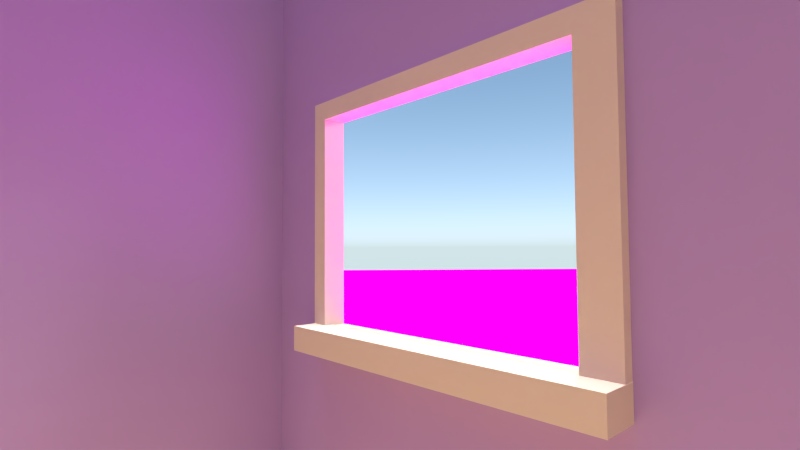 # Source: rw-schlafzimmer-shot001.blend  (saved by Blender 2.72.0; exported with 4.5.12 LTS)
import bpy
from mathutils import Matrix  # noqa: F401  (used for matrix-valued properties, if any)

bpy.ops.wm.read_factory_settings(use_empty=True)
scene = bpy.context.scene
scene.name = 'Scene'

# ---- collections
col_collection_1 = bpy.data.collections.new('Collection 1'); scene.collection.children.link(col_collection_1)
col_commode = bpy.data.collections.new('commode')  # instanced only; not linked into the scene
col_underpants = bpy.data.collections.new('underpants')  # instanced only; not linked into the scene
col_bra = bpy.data.collections.new('bra')  # instanced only; not linked into the scene
col_tree = bpy.data.collections.new('Tree')  # instanced only; not linked into the scene
col_closet = bpy.data.collections.new('Closet')  # instanced only; not linked into the scene
col_all_in_one = bpy.data.collections.new('All-In-One')  # instanced only; not linked into the scene

# ---- images (referenced by path relative to the original .blend; pixels are not part of the script)
import os
ASSET_DIR = os.environ.get("B2B_ASSET_DIR", "")  # directory of the original .blend (textures are referenced by path, not embedded)
HERE = os.path.dirname(os.path.abspath(__file__))  # packed textures are extracted next to this script under _unpacked/

def load_image(name, relpath, width, height, colorspace="sRGB"):
    """Load a texture the original file referenced (path relative to the .blend, or extracted next to this script)."""
    p = next((c for c in (os.path.join(HERE, relpath), os.path.join(ASSET_DIR, relpath)) if relpath and os.path.exists(c)), "")
    if p:
        img = bpy.data.images.load(p, check_existing=True)
        img.name = name
    else:  # same state as the original file: an image datablock whose file is absent (Cycles renders it pink)
        img = bpy.data.images.new(name, width, height)
        img.source = "FILE"
        img.filepath = "//" + (relpath or name)
    img.colorspace_settings.name = colorspace
    return img
img_article_1223968_0701a22a000005dc_799_468x721_dailymail_co_uk__j = load_image('article-1223968-0701A22A000005DC-799_468x721(dailymail.co.uk).j', 'article-1223968-0701A22A000005DC-799_468x721(dailymail.co.uk).jpg', 1024, 1024, 'sRGB')
img_grass_texture1730_jpg = load_image('grass_texture1730.jpg', 'grass_texture1730.jpg', 1024, 1024, 'sRGB')

# ---- materials (node trees are filled in below, after node groups)
mat_material_006 = bpy.data.materials.new('Material.006')
mat_material_006.alpha_threshold = 0.0
mat_material_006.roughness = 0.5
mat_material_008 = bpy.data.materials.new('Material.008')
mat_material_008.alpha_threshold = 0.0
mat_material_008.roughness = 0.5
mat_material_007 = bpy.data.materials.new('Material.007')
mat_material_007.alpha_threshold = 0.0
mat_material_007.roughness = 0.5
mat_material_004 = bpy.data.materials.new('Material.004')
mat_material_004.alpha_threshold = 0.0
mat_material_004.roughness = 0.5
mat_material_001 = bpy.data.materials.new('Material.001')
mat_material_001.alpha_threshold = 0.0
mat_material_001.roughness = 0.5
mat_material = bpy.data.materials.new('Material')
mat_material.alpha_threshold = 0.0
mat_material.roughness = 0.5
mat_material.line_color = (0.0, 0.0, 0.0, 1.0)
mat_material_002 = bpy.data.materials.new('Material.002')
mat_material_002.alpha_threshold = 0.0
mat_material_002.roughness = 0.5
mat_material_003 = bpy.data.materials.new('Material.003')
mat_material_003.alpha_threshold = 0.0
mat_material_003.roughness = 0.5

# ---- material node trees
mat_material_006.use_nodes = True; mat_material_006.node_tree.nodes.clear()
_N = mat_material_006.node_tree.nodes; _L = mat_material_006.node_tree.links
n0 = _N.new('ShaderNodeOutputMaterial'); n0.name = 'Material Output'; n0.location = (300, 300)
n1 = _N.new('ShaderNodeBsdfDiffuse'); n1.name = 'Diffuse BSDF'; n1.location = (10, 300)
n2 = _N.new('ShaderNodeTexImage'); n2.name = 'Image Texture'; n2.location = (-180, 300)
n2.width = 140
n2.image = img_article_1223968_0701a22a000005dc_799_468x721_dailymail_co_uk__j
_L.new(n1.outputs[0], n0.inputs[0])
_L.new(n2.outputs[0], n1.inputs[0])
n0.is_active_output = True
mat_material_008.use_nodes = True; mat_material_008.node_tree.nodes.clear()
_N = mat_material_008.node_tree.nodes; _L = mat_material_008.node_tree.links
n0 = _N.new('ShaderNodeOutputMaterial'); n0.name = 'Material Output'; n0.location = (300, 300)
n1 = _N.new('ShaderNodeBsdfDiffuse'); n1.name = 'Diffuse BSDF'; n1.location = (10, 300)
n2 = _N.new('ShaderNodeTexImage'); n2.name = 'Image Texture'; n2.location = (-180, 300)
n2.width = 140
n2.image = img_grass_texture1730_jpg
_L.new(n1.outputs[0], n0.inputs[0])
_L.new(n2.outputs[0], n1.inputs[0])
n0.is_active_output = True
mat_material_007.use_nodes = True; mat_material_007.node_tree.nodes.clear()
_N = mat_material_007.node_tree.nodes; _L = mat_material_007.node_tree.links
n0 = _N.new('ShaderNodeOutputMaterial'); n0.name = 'Material Output'; n0.location = (300, 300)
n1 = _N.new('ShaderNodeBsdfDiffuse'); n1.name = 'Diffuse BSDF'; n1.location = (10, 300)
n1.inputs[0].default_value = (0.7379, 0.5906, 0.4793, 1.0)
_L.new(n1.outputs[0], n0.inputs[0])
n0.is_active_output = True
mat_material_004.use_nodes = True; mat_material_004.node_tree.nodes.clear()
_N = mat_material_004.node_tree.nodes; _L = mat_material_004.node_tree.links
n0 = _N.new('ShaderNodeOutputMaterial'); n0.name = 'Material Output'; n0.location = (300, 300)
n1 = _N.new('ShaderNodeBsdfDiffuse'); n1.name = 'Diffuse BSDF'; n1.location = (10, 300)
n1.inputs[0].default_value = (0.7682, 0.6105, 0.4969, 1.0)
_L.new(n1.outputs[0], n0.inputs[0])
n0.is_active_output = True
mat_material_001.use_nodes = True; mat_material_001.node_tree.nodes.clear()
_N = mat_material_001.node_tree.nodes; _L = mat_material_001.node_tree.links
n0 = _N.new('ShaderNodeOutputMaterial'); n0.name = 'Material Output'; n0.location = (300, 300)
n1 = _N.new('ShaderNodeEmission'); n1.name = 'Emission'; n1.location = (10, 300)
n1.inputs[0].default_value = (0.8, 0.8, 0.8, 1.0)
n1.inputs[1].default_value = 30.0
_L.new(n1.outputs[0], n0.inputs[0])
n0.is_active_output = True
mat_material_002.use_nodes = True; mat_material_002.node_tree.nodes.clear()
_N = mat_material_002.node_tree.nodes; _L = mat_material_002.node_tree.links
n0 = _N.new('ShaderNodeOutputMaterial'); n0.name = 'Material Output'; n0.location = (300, 300)
n1 = _N.new('ShaderNodeBsdfDiffuse'); n1.name = 'Diffuse BSDF'; n1.location = (10, 300)
n1.inputs[0].default_value = (0.4851, 0.3005, 0.5972, 1.0)
_L.new(n1.outputs[0], n0.inputs[0])
n0.is_active_output = True
mat_material_003.use_nodes = True; mat_material_003.node_tree.nodes.clear()
_N = mat_material_003.node_tree.nodes; _L = mat_material_003.node_tree.links
n0 = _N.new('ShaderNodeOutputMaterial'); n0.name = 'Material Output'; n0.location = (300, 300)
n1 = _N.new('ShaderNodeBsdfDiffuse'); n1.name = 'Diffuse BSDF'; n1.location = (10, 300)
n1.inputs[0].default_value = (0.6584, 0.5333, 0.2582, 1.0)
_L.new(n1.outputs[0], n0.inputs[0])
n0.is_active_output = True

# ---- world
world_world = bpy.data.worlds.new('World'); scene.world = world_world
world_world.use_nodes = True; world_world.node_tree.nodes.clear()
_N = world_world.node_tree.nodes; _L = world_world.node_tree.links
n0 = _N.new('ShaderNodeOutputWorld'); n0.name = 'World Output'; n0.location = (300, 300)
n1 = _N.new('ShaderNodeBackground'); n1.name = 'Background'; n1.location = (10, 300)
n1.inputs[1].default_value = 2.3
n2 = _N.new('ShaderNodeTexSky'); n2.name = 'Sky Texture'; n2.location = (-190, 300)
n2.sky_type = 'HOSEK_WILKIE'
n2.ground_albedo = 1.0
n2.sun_elevation = 1.571
_L.new(n1.outputs[0], n0.inputs[0])
_L.new(n2.outputs[0], n1.inputs[0])
n0.is_active_output = True
world_world.color = (0.05088, 0.05088, 0.05088)
world_world.use_sun_shadow = False
world_world.sun_shadow_jitter_overblur = 0.0
world_world.cycles.sampling_method = 'MANUAL'
world_world.cycles.sample_map_resolution = 256

# ---- cameras
cam_camera = bpy.data.cameras.new('Camera')
cam_camera.clip_end = 100.0
cam_camera.lens = 19.75
cam_camera.sensor_width = 32.0
cam_camera.sensor_height = 18.0
cam_camera.ortho_scale = 7.314
cam_camera.dof.focus_distance = 0.0

# ---- lights
light_sun_007 = bpy.data.lights.new('Sun.007', 'SUN')
light_sun_007.transmission_factor = 0.0
light_sun_007.angle = 0.1993
light_sun_007.energy = 1.0
light_sun_007.shadow_buffer_clip_start = 0.5
light_sun_007.shadow_soft_size = 0.1
light_sun_007.shadow_cascade_max_distance = 1000.0
light_sun_007.cycles.use_multiple_importance_sampling = False
light_sun_006 = bpy.data.lights.new('Sun.006', 'SUN')
light_sun_006.transmission_factor = 0.0
light_sun_006.angle = 0.1993
light_sun_006.energy = 1.0
light_sun_006.shadow_buffer_clip_start = 0.5
light_sun_006.shadow_soft_size = 0.1
light_sun_006.shadow_cascade_max_distance = 1000.0
light_sun_006.cycles.use_multiple_importance_sampling = False
light_sun_005 = bpy.data.lights.new('Sun.005', 'SUN')
light_sun_005.transmission_factor = 0.0
light_sun_005.angle = 0.1993
light_sun_005.energy = 1.0
light_sun_005.shadow_buffer_clip_start = 0.5
light_sun_005.shadow_soft_size = 0.1
light_sun_005.shadow_cascade_max_distance = 1000.0
light_sun_005.cycles.use_multiple_importance_sampling = False
light_sun_003 = bpy.data.lights.new('Sun.003', 'SUN')
light_sun_003.transmission_factor = 0.0
light_sun_003.angle = 0.1993
light_sun_003.energy = 1.0
light_sun_003.shadow_buffer_clip_start = 0.5
light_sun_003.shadow_soft_size = 0.1
light_sun_003.shadow_cascade_max_distance = 1000.0
light_sun_003.cycles.use_multiple_importance_sampling = False
light_sun_002 = bpy.data.lights.new('Sun.002', 'SUN')
light_sun_002.transmission_factor = 0.0
light_sun_002.angle = 0.1993
light_sun_002.energy = 1.0
light_sun_002.shadow_buffer_clip_start = 0.5
light_sun_002.shadow_soft_size = 0.1
light_sun_002.shadow_cascade_max_distance = 1000.0
light_sun_002.cycles.use_multiple_importance_sampling = False
light_sun_000 = bpy.data.lights.new('Sun.000', 'SUN')
light_sun_000.transmission_factor = 0.0
light_sun_000.angle = 0.1993
light_sun_000.energy = 1.0
light_sun_000.shadow_buffer_clip_start = 0.5
light_sun_000.shadow_soft_size = 0.1
light_sun_000.shadow_cascade_max_distance = 1000.0
light_sun_000.cycles.use_multiple_importance_sampling = False
light_point = bpy.data.lights.new('Point', 'POINT')
light_point.transmission_factor = 0.0
light_point.energy = 100.0
light_point.shadow_buffer_clip_start = 0.5
light_point.shadow_soft_size = 0.1
light_point.shadow_maximum_resolution = 0.006
light_point.use_absolute_resolution = True
light_point.cycles.use_multiple_importance_sampling = False
light_sun_001 = bpy.data.lights.new('Sun.001', 'SUN')
light_sun_001.transmission_factor = 0.0
light_sun_001.angle = 0.1993
light_sun_001.energy = 1.0
light_sun_001.shadow_buffer_clip_start = 0.5
light_sun_001.shadow_soft_size = 0.1
light_sun_001.shadow_cascade_max_distance = 1000.0
light_sun_001.cycles.use_multiple_importance_sampling = False

# ---- meshes
me_plane_001 = bpy.data.meshes.new('Plane.001')
me_plane_001.from_pydata([(-1.0, -0.3117, -0.8724), (1.0, -0.3117, -0.8724), (-1.0, 3.543, -0.8724), (1.0, 3.543, -0.8724)], [], [(0, 1, 3, 2)])
_uv = me_plane_001.uv_layers.new(name='UVMap')
_uv.uv.foreach_set('vector', [8.062e-05, 0.04223, 0.9999, 0.04223, 0.9999, 0.9975, 8.056e-05, 0.9975])
me_plane_001.materials.append(mat_material_006)
me_plane_001.use_remesh_preserve_volume = False
me_plane_001.use_remesh_preserve_attributes = False
me_plane_001.use_mirror_vertex_groups = False
me_plane_001.update()
me_plane_002 = bpy.data.meshes.new('Plane.002')
me_plane_002.from_pydata([(-1.0, -1.0, 0.0), (1.0, -1.0, 0.0), (-1.0, 1.0, 0.0), (1.0, 1.0, 0.0)], [], [(0, 1, 3, 2)])
_uv = me_plane_002.uv_layers.new(name='UVMap')
_uv.uv.foreach_set('vector', [-12.41, -18.62, 13.08, -18.62, 13.08, 19.62, -12.41, 19.62])
me_plane_002.materials.append(mat_material_008)
me_plane_002.use_remesh_preserve_volume = False
me_plane_002.use_remesh_preserve_attributes = False
me_plane_002.use_mirror_vertex_groups = False
me_plane_002.update()
me_cube_003 = bpy.data.meshes.new('Cube.003')
me_cube_003.from_pydata([(-1.0, -1.114, -1.0), (-1.0, -1.114, 1.0), (-1.0, 1.0, -1.0), (-1.0, 1.0, 1.0), (1.0, -1.114, -1.0), (1.0, -1.114, 1.0), (1.0, 1.0, -1.0), (1.0, 1.0, 1.0)], [], [(1, 3, 2, 0), (3, 7, 6, 2), (7, 5, 4, 6), (5, 1, 0, 4), (0, 2, 6, 4), (5, 7, 3, 1)])
me_cube_003.materials.append(mat_material_007)
me_cube_003.use_remesh_preserve_volume = False
me_cube_003.use_remesh_preserve_attributes = False
me_cube_003.use_mirror_vertex_groups = False
me_cube_003.update()
me_cube_001 = bpy.data.meshes.new('Cube.001')
me_cube_001.from_pydata([(-1.0, -1.0, -0.8826), (-1.0, -1.0, 1.0), (-1.0, 1.0, -0.8826), (-1.0, 1.0, 1.0), (1.0, -1.0, -0.8779), (1.0, -1.0, 1.0), (1.0, 1.0, -0.8779), (1.0, 1.0, 1.0), (-1.0, -1.0, 1.162), (-1.0, 1.0, 1.162), (1.0, 1.0, 1.162), (1.0, -1.0, 1.162), (-1.0, 20.66, 1.0), (1.0, 20.66, 1.0), (-1.0, 20.66, 1.162), (1.0, 20.66, 1.162), (-1.0, 21.98, 1.0), (1.0, 21.98, 1.0), (-1.0, 21.98, 1.162), (1.0, 21.98, 1.162), (-1.0, 20.66, -0.8793), (1.0, 20.66, -0.8806), (-1.0, 21.98, -0.8793), (1.0, 21.98, -0.8806), (-1.0, 1.0, -1.089), (-1.0, -1.0, -1.089), (1.0, 1.0, -1.089), (1.0, -1.0, -1.089), (-1.0, 20.66, -1.09), (1.0, 20.66, -1.091), (-1.0, 21.98, -1.09), (1.0, 21.98, -1.091), (1.0, 20.68, -0.8779), (-1.0, 20.68, -0.8826), (1.0, 20.68, -1.089), (-1.0, 20.68, -1.089)], [], [(1, 3, 2, 0), (3, 7, 6, 2), (7, 5, 4, 6), (5, 1, 0, 4), (0, 2, 24, 25), (3, 1, 8, 9), (11, 10, 9, 8), (1, 5, 11, 8), (10, 7, 13, 15), (5, 7, 10, 11), (15, 13, 17, 19), (3, 9, 14, 12), (7, 3, 12, 13), (9, 10, 15, 14), (17, 16, 18, 19), (14, 15, 19, 18), (12, 14, 18, 16), (17, 13, 21, 23), (21, 20, 28, 29), (16, 17, 23, 22), (12, 16, 22, 20), (13, 12, 20, 21), (25, 24, 26, 27), (29, 28, 30, 31), (20, 22, 30, 28), (26, 24, 35, 34), (22, 23, 31, 30), (4, 0, 25, 27), (33, 32, 34, 35), (24, 2, 33, 35), (2, 6, 32, 33)])
me_cube_001.materials.append(mat_material_004)
me_cube_001.use_remesh_preserve_volume = False
me_cube_001.use_remesh_preserve_attributes = False
me_cube_001.use_mirror_vertex_groups = False
me_cube_001.update()
me_plane = bpy.data.meshes.new('Plane')
me_plane.from_pydata([(-1.0, -1.0, 0.0), (1.0, -1.0, 0.0), (-1.0, 1.0, 0.0), (1.0, 1.0, 0.0)], [], [(0, 1, 3, 2)])
me_plane.materials.append(mat_material_001)
me_plane.use_remesh_preserve_volume = False
me_plane.use_remesh_preserve_attributes = False
me_plane.use_mirror_vertex_groups = False
me_plane.update()
me_cube = bpy.data.meshes.new('Cube')
me_cube.from_pydata([(1.0, 1.0, -1.0), (1.0, -1.0, -1.0), (-1.0, -1.0, -1.0), (-1.0, 1.0, -1.0), (1.0, 1.0, 2.024), (1.0, -1.0, 2.024), (-1.0, -1.0, 2.024), (-1.0, 1.0, 2.024), (1.0, 0.8199, -1.0), (1.0, 0.8199, -0.4201), (1.0, 0.8199, 0.1553), (1.0, 0.3238, 0.1592), (1.0, 0.3238, -0.4201)], [], [(0, 8, 1, 2, 3), (0, 4, 11, 10, 9, 8), (1, 5, 6, 2), (2, 6, 7, 3), (4, 0, 3, 7), (4, 5, 1, 8, 9, 12, 11)])
me_cube.polygons.foreach_set('material_index', [2, 1, 1, 1, 1, 1])
me_cube.materials.append(mat_material)
me_cube.materials.append(mat_material_002)
me_cube.materials.append(mat_material_003)
me_cube.use_remesh_preserve_volume = False
me_cube.use_remesh_preserve_attributes = False
me_cube.use_mirror_vertex_groups = False
me_cube.update()

# ---- objects
ob_commode = bpy.data.objects.new('commode', None)
ob_underpants = bpy.data.objects.new('underpants', None)
ob_bra = bpy.data.objects.new('bra', None)
ob_sun_007 = bpy.data.objects.new('Sun.007', light_sun_007)
ob_tree_199 = bpy.data.objects.new('Tree.199', None)
ob_tree_198 = bpy.data.objects.new('Tree.198', None)
ob_tree_197 = bpy.data.objects.new('Tree.197', None)
ob_tree_196 = bpy.data.objects.new('Tree.196', None)
ob_tree_195 = bpy.data.objects.new('Tree.195', None)
ob_tree_194 = bpy.data.objects.new('Tree.194', None)
ob_tree_192 = bpy.data.objects.new('Tree.192', None)
ob_tree_191 = bpy.data.objects.new('Tree.191', None)
ob_tree_190 = bpy.data.objects.new('Tree.190', None)
ob_tree_189 = bpy.data.objects.new('Tree.189', None)
ob_tree_188 = bpy.data.objects.new('Tree.188', None)
ob_tree_187 = bpy.data.objects.new('Tree.187', None)
ob_tree_186 = bpy.data.objects.new('Tree.186', None)
ob_tree_185 = bpy.data.objects.new('Tree.185', None)
ob_tree_184 = bpy.data.objects.new('Tree.184', None)
ob_tree_183 = bpy.data.objects.new('Tree.183', None)
ob_tree_182 = bpy.data.objects.new('Tree.182', None)
ob_tree_181 = bpy.data.objects.new('Tree.181', None)
ob_tree_180 = bpy.data.objects.new('Tree.180', None)
ob_tree_179 = bpy.data.objects.new('Tree.179', None)
ob_tree_178 = bpy.data.objects.new('Tree.178', None)
ob_tree_177 = bpy.data.objects.new('Tree.177', None)
ob_tree_176 = bpy.data.objects.new('Tree.176', None)
ob_tree_175 = bpy.data.objects.new('Tree.175', None)
ob_tree_174 = bpy.data.objects.new('Tree.174', None)
ob_tree_173 = bpy.data.objects.new('Tree.173', None)
ob_tree_170 = bpy.data.objects.new('Tree.170', None)
ob_tree_169 = bpy.data.objects.new('Tree.169', None)
ob_tree_168 = bpy.data.objects.new('Tree.168', None)
ob_tree_167 = bpy.data.objects.new('Tree.167', None)
ob_tree_166 = bpy.data.objects.new('Tree.166', None)
ob_tree_165 = bpy.data.objects.new('Tree.165', None)
ob_tree_164 = bpy.data.objects.new('Tree.164', None)
ob_tree_163 = bpy.data.objects.new('Tree.163', None)
ob_tree_162 = bpy.data.objects.new('Tree.162', None)
ob_tree_161 = bpy.data.objects.new('Tree.161', None)
ob_tree_160 = bpy.data.objects.new('Tree.160', None)
ob_tree_159 = bpy.data.objects.new('Tree.159', None)
ob_tree_155 = bpy.data.objects.new('Tree.155', None)
ob_tree_154 = bpy.data.objects.new('Tree.154', None)
ob_tree_153 = bpy.data.objects.new('Tree.153', None)
ob_tree_152 = bpy.data.objects.new('Tree.152', None)
ob_tree_151 = bpy.data.objects.new('Tree.151', None)
ob_tree_150 = bpy.data.objects.new('Tree.150', None)
ob_sun_006 = bpy.data.objects.new('Sun.006', light_sun_006)
ob_sun_005 = bpy.data.objects.new('Sun.005', light_sun_005)
ob_tree_149 = bpy.data.objects.new('Tree.149', None)
ob_tree_148 = bpy.data.objects.new('Tree.148', None)
ob_tree_144 = bpy.data.objects.new('Tree.144', None)
ob_tree_143 = bpy.data.objects.new('Tree.143', None)
ob_tree_142 = bpy.data.objects.new('Tree.142', None)
ob_tree_141 = bpy.data.objects.new('Tree.141', None)
ob_tree_137 = bpy.data.objects.new('Tree.137', None)
ob_tree_136 = bpy.data.objects.new('Tree.136', None)
ob_tree_133 = bpy.data.objects.new('Tree.133', None)
ob_tree_129 = bpy.data.objects.new('Tree.129', None)
ob_tree_128 = bpy.data.objects.new('Tree.128', None)
ob_tree_127 = bpy.data.objects.new('Tree.127', None)
ob_tree_126 = bpy.data.objects.new('Tree.126', None)
ob_tree_124 = bpy.data.objects.new('Tree.124', None)
ob_tree_123 = bpy.data.objects.new('Tree.123', None)
ob_tree_122 = bpy.data.objects.new('Tree.122', None)
ob_tree_121 = bpy.data.objects.new('Tree.121', None)
ob_tree_120 = bpy.data.objects.new('Tree.120', None)
ob_tree_119 = bpy.data.objects.new('Tree.119', None)
ob_tree_118 = bpy.data.objects.new('Tree.118', None)
ob_tree_117 = bpy.data.objects.new('Tree.117', None)
ob_tree_116 = bpy.data.objects.new('Tree.116', None)
ob_tree_115 = bpy.data.objects.new('Tree.115', None)
ob_tree_114 = bpy.data.objects.new('Tree.114', None)
ob_tree_113 = bpy.data.objects.new('Tree.113', None)
ob_tree_112 = bpy.data.objects.new('Tree.112', None)
ob_tree_111 = bpy.data.objects.new('Tree.111', None)
ob_tree_110 = bpy.data.objects.new('Tree.110', None)
ob_tree_109 = bpy.data.objects.new('Tree.109', None)
ob_tree_108 = bpy.data.objects.new('Tree.108', None)
ob_tree_107 = bpy.data.objects.new('Tree.107', None)
ob_tree_106 = bpy.data.objects.new('Tree.106', None)
ob_tree_105 = bpy.data.objects.new('Tree.105', None)
ob_tree_104 = bpy.data.objects.new('Tree.104', None)
ob_tree_103 = bpy.data.objects.new('Tree.103', None)
ob_tree_102 = bpy.data.objects.new('Tree.102', None)
ob_tree_101 = bpy.data.objects.new('Tree.101', None)
ob_tree_100 = bpy.data.objects.new('Tree.100', None)
ob_sun_003 = bpy.data.objects.new('Sun.003', light_sun_003)
ob_tree_099 = bpy.data.objects.new('Tree.099', None)
ob_tree_098 = bpy.data.objects.new('Tree.098', None)
ob_tree_097 = bpy.data.objects.new('Tree.097', None)
ob_tree_096 = bpy.data.objects.new('Tree.096', None)
ob_tree_095 = bpy.data.objects.new('Tree.095', None)
ob_tree_094 = bpy.data.objects.new('Tree.094', None)
ob_tree_093 = bpy.data.objects.new('Tree.093', None)
ob_tree_092 = bpy.data.objects.new('Tree.092', None)
ob_tree_091 = bpy.data.objects.new('Tree.091', None)
ob_tree_090 = bpy.data.objects.new('Tree.090', None)
ob_tree_089 = bpy.data.objects.new('Tree.089', None)
ob_tree_088 = bpy.data.objects.new('Tree.088', None)
ob_tree_087 = bpy.data.objects.new('Tree.087', None)
ob_tree_086 = bpy.data.objects.new('Tree.086', None)
ob_tree_085 = bpy.data.objects.new('Tree.085', None)
ob_tree_084 = bpy.data.objects.new('Tree.084', None)
ob_tree_083 = bpy.data.objects.new('Tree.083', None)
ob_tree_082 = bpy.data.objects.new('Tree.082', None)
ob_tree_081 = bpy.data.objects.new('Tree.081', None)
ob_tree_080 = bpy.data.objects.new('Tree.080', None)
ob_tree_079 = bpy.data.objects.new('Tree.079', None)
ob_tree_078 = bpy.data.objects.new('Tree.078', None)
ob_tree_077 = bpy.data.objects.new('Tree.077', None)
ob_tree_076 = bpy.data.objects.new('Tree.076', None)
ob_tree_075 = bpy.data.objects.new('Tree.075', None)
ob_tree_074 = bpy.data.objects.new('Tree.074', None)
ob_tree_073 = bpy.data.objects.new('Tree.073', None)
ob_tree_072 = bpy.data.objects.new('Tree.072', None)
ob_tree_071 = bpy.data.objects.new('Tree.071', None)
ob_tree_070 = bpy.data.objects.new('Tree.070', None)
ob_tree_069 = bpy.data.objects.new('Tree.069', None)
ob_tree_068 = bpy.data.objects.new('Tree.068', None)
ob_tree_067 = bpy.data.objects.new('Tree.067', None)
ob_tree_066 = bpy.data.objects.new('Tree.066', None)
ob_tree_065 = bpy.data.objects.new('Tree.065', None)
ob_tree_064 = bpy.data.objects.new('Tree.064', None)
ob_tree_063 = bpy.data.objects.new('Tree.063', None)
ob_tree_062 = bpy.data.objects.new('Tree.062', None)
ob_tree_061 = bpy.data.objects.new('Tree.061', None)
ob_tree_060 = bpy.data.objects.new('Tree.060', None)
ob_tree_059 = bpy.data.objects.new('Tree.059', None)
ob_tree_058 = bpy.data.objects.new('Tree.058', None)
ob_tree_057 = bpy.data.objects.new('Tree.057', None)
ob_tree_056 = bpy.data.objects.new('Tree.056', None)
ob_tree_055 = bpy.data.objects.new('Tree.055', None)
ob_tree_054 = bpy.data.objects.new('Tree.054', None)
ob_tree_053 = bpy.data.objects.new('Tree.053', None)
ob_tree_052 = bpy.data.objects.new('Tree.052', None)
ob_tree_051 = bpy.data.objects.new('Tree.051', None)
ob_tree_050 = bpy.data.objects.new('Tree.050', None)
ob_sun_002 = bpy.data.objects.new('Sun.002', light_sun_002)
ob_sun_001 = bpy.data.objects.new('Sun.001', light_sun_000)
ob_tree_049 = bpy.data.objects.new('Tree.049', None)
ob_tree_048 = bpy.data.objects.new('Tree.048', None)
ob_tree_047 = bpy.data.objects.new('Tree.047', None)
ob_tree_046 = bpy.data.objects.new('Tree.046', None)
ob_tree_045 = bpy.data.objects.new('Tree.045', None)
ob_tree_044 = bpy.data.objects.new('Tree.044', None)
ob_tree_043 = bpy.data.objects.new('Tree.043', None)
ob_tree_042 = bpy.data.objects.new('Tree.042', None)
ob_tree_041 = bpy.data.objects.new('Tree.041', None)
ob_tree_040 = bpy.data.objects.new('Tree.040', None)
ob_tree_039 = bpy.data.objects.new('Tree.039', None)
ob_tree_038 = bpy.data.objects.new('Tree.038', None)
ob_tree_037 = bpy.data.objects.new('Tree.037', None)
ob_tree_036 = bpy.data.objects.new('Tree.036', None)
ob_tree_035 = bpy.data.objects.new('Tree.035', None)
ob_tree_034 = bpy.data.objects.new('Tree.034', None)
ob_tree_033 = bpy.data.objects.new('Tree.033', None)
ob_tree_032 = bpy.data.objects.new('Tree.032', None)
ob_tree_031 = bpy.data.objects.new('Tree.031', None)
ob_tree_030 = bpy.data.objects.new('Tree.030', None)
ob_tree_029 = bpy.data.objects.new('Tree.029', None)
ob_tree_028 = bpy.data.objects.new('Tree.028', None)
ob_tree_027 = bpy.data.objects.new('Tree.027', None)
ob_tree_026 = bpy.data.objects.new('Tree.026', None)
ob_tree_025 = bpy.data.objects.new('Tree.025', None)
ob_tree_023 = bpy.data.objects.new('Tree.023', None)
ob_tree_022 = bpy.data.objects.new('Tree.022', None)
ob_tree_019 = bpy.data.objects.new('Tree.019', None)
ob_tree_018 = bpy.data.objects.new('Tree.018', None)
ob_tree_016 = bpy.data.objects.new('Tree.016', None)
ob_tree_015 = bpy.data.objects.new('Tree.015', None)
ob_tree_010 = bpy.data.objects.new('Tree.010', None)
ob_tree_007 = bpy.data.objects.new('Tree.007', None)
ob_tree_006 = bpy.data.objects.new('Tree.006', None)
ob_tree_004 = bpy.data.objects.new('Tree.004', None)
ob_tree_003 = bpy.data.objects.new('Tree.003', None)
ob_tree_002 = bpy.data.objects.new('Tree.002', None)
ob_tree_001 = bpy.data.objects.new('Tree.001', None)
ob_tree = bpy.data.objects.new('Tree', None)
ob_closet = bpy.data.objects.new('Closet', None)
ob_plane_002 = bpy.data.objects.new('Plane.002', me_plane_001)
ob_plane_001 = bpy.data.objects.new('Plane.001', me_plane_002)
ob_cube_002 = bpy.data.objects.new('Cube.002', me_cube_003)
ob_point = bpy.data.objects.new('Point', light_point)
ob_cube_001 = bpy.data.objects.new('Cube.001', me_cube_001)
ob_plane = bpy.data.objects.new('Plane', me_plane)
ob_sun = bpy.data.objects.new('Sun', light_sun_001)
ob_all_in_one = bpy.data.objects.new('All-In-One', None)
ob_cube = bpy.data.objects.new('Cube', me_cube)
ob_camera = bpy.data.objects.new('Camera', cam_camera)

# ---- transforms, parenting, visibility, modifiers, constraints
ob_commode.location = (5.28, 6.943, 0.1742)
ob_commode.empty_image_offset = (0.0, 0.0)
ob_commode.show_instancer_for_render = False
ob_commode.instance_type = 'COLLECTION'
ob_commode.lineart.crease_threshold = 0.0
ob_underpants.location = (-3.204, 2.921, -0.2345)
ob_underpants.rotation_euler = (0.0, 0.0, 0.3908)
ob_underpants.empty_image_offset = (0.0, 0.0)
ob_underpants.show_instancer_for_render = False
ob_underpants.instance_type = 'COLLECTION'
ob_underpants.lineart.crease_threshold = 0.0
ob_bra.location = (4.498, 2.712, -0.2345)
ob_bra.rotation_euler = (0.0, 0.0, -2.182)
ob_bra.scale = (0.408, 0.408, 0.408)
ob_bra.empty_image_offset = (0.0, 0.0)
ob_bra.show_instancer_for_render = False
ob_bra.instance_type = 'COLLECTION'
ob_bra.lineart.crease_threshold = 0.0
ob_sun_007.location = (60.05, 4.297, -11.64)
ob_sun_007.rotation_euler = (0.0, -0.0, 0.6482)
ob_sun_007.lineart.crease_threshold = 0.0
ob_tree_199.location = (50.67, -17.62, 3.283)
ob_tree_199.empty_image_offset = (0.0, 0.0)
ob_tree_199.show_instancer_for_render = False
ob_tree_199.instance_type = 'COLLECTION'
ob_tree_199.lineart.crease_threshold = 0.0
ob_tree_198.location = (50.67, -4.257, 3.283)
ob_tree_198.rotation_euler = (0.0, 0.0, 1.571)
ob_tree_198.empty_image_offset = (0.0, 0.0)
ob_tree_198.show_instancer_for_render = False
ob_tree_198.instance_type = 'COLLECTION'
ob_tree_198.lineart.crease_threshold = 0.0
ob_tree_197.location = (61.04, -4.257, 1.877)
ob_tree_197.empty_image_offset = (0.0, 0.0)
ob_tree_197.show_instancer_for_render = False
ob_tree_197.instance_type = 'COLLECTION'
ob_tree_197.lineart.crease_threshold = 0.0
ob_tree_196.location = (61.04, -16.13, 1.877)
ob_tree_196.empty_image_offset = (0.0, 0.0)
ob_tree_196.show_instancer_for_render = False
ob_tree_196.instance_type = 'COLLECTION'
ob_tree_196.lineart.crease_threshold = 0.0
ob_tree_195.location = (68.74, -7.212, 1.877)
ob_tree_195.empty_image_offset = (0.0, 0.0)
ob_tree_195.show_instancer_for_render = False
ob_tree_195.instance_type = 'COLLECTION'
ob_tree_195.lineart.crease_threshold = 0.0
ob_tree_194.location = (68.74, 17.89, 3.071)
ob_tree_194.rotation_euler = (0.0, 0.0, 1.571)
ob_tree_194.empty_image_offset = (0.0, 0.0)
ob_tree_194.show_instancer_for_render = False
ob_tree_194.instance_type = 'COLLECTION'
ob_tree_194.lineart.crease_threshold = 0.0
ob_tree_192.location = (75.31, 28.46, 2.349)
ob_tree_192.rotation_euler = (0.0, 0.0, 1.571)
ob_tree_192.empty_image_offset = (0.0, 0.0)
ob_tree_192.show_instancer_for_render = False
ob_tree_192.instance_type = 'COLLECTION'
ob_tree_192.lineart.crease_threshold = 0.0
ob_tree_191.location = (87.95, 28.46, 2.349)
ob_tree_191.rotation_euler = (0.0, 0.0, 1.571)
ob_tree_191.empty_image_offset = (0.0, 0.0)
ob_tree_191.show_instancer_for_render = False
ob_tree_191.instance_type = 'COLLECTION'
ob_tree_191.lineart.crease_threshold = 0.0
ob_tree_190.location = (80.74, 10.56, 3.071)
ob_tree_190.rotation_euler = (0.0, 0.0, 1.571)
ob_tree_190.empty_image_offset = (0.0, 0.0)
ob_tree_190.show_instancer_for_render = False
ob_tree_190.instance_type = 'COLLECTION'
ob_tree_190.lineart.crease_threshold = 0.0
ob_tree_189.location = (80.74, -10.24, 2.512)
ob_tree_189.rotation_euler = (0.0, 0.0, 1.571)
ob_tree_189.empty_image_offset = (0.0, 0.0)
ob_tree_189.show_instancer_for_render = False
ob_tree_189.instance_type = 'COLLECTION'
ob_tree_189.lineart.crease_threshold = 0.0
ob_tree_188.location = (70.76, 1.237, 2.512)
ob_tree_188.rotation_euler = (0.0, 0.0, 1.571)
ob_tree_188.empty_image_offset = (0.0, 0.0)
ob_tree_188.show_instancer_for_render = False
ob_tree_188.instance_type = 'COLLECTION'
ob_tree_188.lineart.crease_threshold = 0.0
ob_tree_187.location = (70.76, 9.742, 2.512)
ob_tree_187.rotation_euler = (0.0, 0.0, 1.571)
ob_tree_187.empty_image_offset = (0.0, 0.0)
ob_tree_187.show_instancer_for_render = False
ob_tree_187.instance_type = 'COLLECTION'
ob_tree_187.lineart.crease_threshold = 0.0
ob_tree_186.location = (86.58, 19.03, 2.512)
ob_tree_186.rotation_euler = (0.0, 0.0, 1.571)
ob_tree_186.empty_image_offset = (0.0, 0.0)
ob_tree_186.show_instancer_for_render = False
ob_tree_186.instance_type = 'COLLECTION'
ob_tree_186.lineart.crease_threshold = 0.0
ob_tree_185.location = (79.37, -0.06875, 2.512)
ob_tree_185.rotation_euler = (0.0, 0.0, 1.571)
ob_tree_185.empty_image_offset = (0.0, 0.0)
ob_tree_185.show_instancer_for_render = False
ob_tree_185.instance_type = 'COLLECTION'
ob_tree_185.lineart.crease_threshold = 0.0
ob_tree_184.location = (88.05, -3.668, 2.512)
ob_tree_184.rotation_euler = (0.0, 0.0, 1.571)
ob_tree_184.empty_image_offset = (0.0, 0.0)
ob_tree_184.show_instancer_for_render = False
ob_tree_184.instance_type = 'COLLECTION'
ob_tree_184.lineart.crease_threshold = 0.0
ob_tree_183.location = (99.52, -3.668, 2.214)
ob_tree_183.rotation_euler = (0.0, 0.0, 1.571)
ob_tree_183.empty_image_offset = (0.0, 0.0)
ob_tree_183.show_instancer_for_render = False
ob_tree_183.instance_type = 'COLLECTION'
ob_tree_183.lineart.crease_threshold = 0.0
ob_tree_182.location = (88.9, 7.335, 2.214)
ob_tree_182.rotation_euler = (0.0, 0.0, 1.571)
ob_tree_182.empty_image_offset = (0.0, 0.0)
ob_tree_182.show_instancer_for_render = False
ob_tree_182.instance_type = 'COLLECTION'
ob_tree_182.lineart.crease_threshold = 0.0
ob_tree_181.location = (88.9, -14.83, 2.214)
ob_tree_181.rotation_euler = (0.0, 0.0, 1.571)
ob_tree_181.empty_image_offset = (0.0, 0.0)
ob_tree_181.show_instancer_for_render = False
ob_tree_181.instance_type = 'COLLECTION'
ob_tree_181.lineart.crease_threshold = 0.0
ob_tree_180.location = (71.91, -14.83, 2.214)
ob_tree_180.rotation_euler = (0.0, 0.0, 1.571)
ob_tree_180.empty_image_offset = (0.0, 0.0)
ob_tree_180.show_instancer_for_render = False
ob_tree_180.instance_type = 'COLLECTION'
ob_tree_180.lineart.crease_threshold = 0.0
ob_tree_179.location = (78.0, 16.22, 2.068)
ob_tree_179.rotation_euler = (0.0, 0.0, 1.571)
ob_tree_179.empty_image_offset = (0.0, 0.0)
ob_tree_179.show_instancer_for_render = False
ob_tree_179.instance_type = 'COLLECTION'
ob_tree_179.lineart.crease_threshold = 0.0
ob_tree_178.location = (78.0, 23.7, 2.068)
ob_tree_178.rotation_euler = (0.0, 0.0, 1.571)
ob_tree_178.empty_image_offset = (0.0, 0.0)
ob_tree_178.show_instancer_for_render = False
ob_tree_178.instance_type = 'COLLECTION'
ob_tree_178.lineart.crease_threshold = 0.0
ob_tree_177.location = (93.8, 23.7, 2.068)
ob_tree_177.rotation_euler = (0.0, 0.0, 1.571)
ob_tree_177.empty_image_offset = (0.0, 0.0)
ob_tree_177.show_instancer_for_render = False
ob_tree_177.instance_type = 'COLLECTION'
ob_tree_177.lineart.crease_threshold = 0.0
ob_tree_176.location = (93.8, 15.76, 2.908)
ob_tree_176.rotation_euler = (0.0, 0.0, 1.571)
ob_tree_176.empty_image_offset = (0.0, 0.0)
ob_tree_176.show_instancer_for_render = False
ob_tree_176.instance_type = 'COLLECTION'
ob_tree_176.lineart.crease_threshold = 0.0
ob_tree_175.location = (93.8, 3.663, 2.174)
ob_tree_175.rotation_euler = (0.0, 0.0, 1.571)
ob_tree_175.empty_image_offset = (0.0, 0.0)
ob_tree_175.show_instancer_for_render = False
ob_tree_175.instance_type = 'COLLECTION'
ob_tree_175.lineart.crease_threshold = 0.0
ob_tree_174.location = (67.84, 3.663, 2.174)
ob_tree_174.rotation_euler = (0.0, 0.0, 1.571)
ob_tree_174.empty_image_offset = (0.0, 0.0)
ob_tree_174.show_instancer_for_render = False
ob_tree_174.instance_type = 'COLLECTION'
ob_tree_174.lineart.crease_threshold = 0.0
ob_tree_173.location = (67.84, 15.76, 2.908)
ob_tree_173.rotation_euler = (0.0, 0.0, 1.571)
ob_tree_173.empty_image_offset = (0.0, 0.0)
ob_tree_173.show_instancer_for_render = False
ob_tree_173.instance_type = 'COLLECTION'
ob_tree_173.lineart.crease_threshold = 0.0
ob_tree_170.location = (52.04, 16.22, 2.068)
ob_tree_170.rotation_euler = (0.0, 0.0, 1.571)
ob_tree_170.empty_image_offset = (0.0, 0.0)
ob_tree_170.show_instancer_for_render = False
ob_tree_170.instance_type = 'COLLECTION'
ob_tree_170.lineart.crease_threshold = 0.0
ob_tree_169.location = (45.95, -14.83, 2.214)
ob_tree_169.rotation_euler = (0.0, 0.0, 1.571)
ob_tree_169.empty_image_offset = (0.0, 0.0)
ob_tree_169.show_instancer_for_render = False
ob_tree_169.instance_type = 'COLLECTION'
ob_tree_169.lineart.crease_threshold = 0.0
ob_tree_168.location = (62.94, -14.83, 2.214)
ob_tree_168.rotation_euler = (0.0, 0.0, 1.571)
ob_tree_168.empty_image_offset = (0.0, 0.0)
ob_tree_168.show_instancer_for_render = False
ob_tree_168.instance_type = 'COLLECTION'
ob_tree_168.lineart.crease_threshold = 0.0
ob_tree_167.location = (62.94, 7.335, 2.214)
ob_tree_167.rotation_euler = (0.0, 0.0, 1.571)
ob_tree_167.empty_image_offset = (0.0, 0.0)
ob_tree_167.show_instancer_for_render = False
ob_tree_167.instance_type = 'COLLECTION'
ob_tree_167.lineart.crease_threshold = 0.0
ob_tree_166.location = (73.56, -3.668, 2.214)
ob_tree_166.rotation_euler = (0.0, 0.0, 1.571)
ob_tree_166.empty_image_offset = (0.0, 0.0)
ob_tree_166.show_instancer_for_render = False
ob_tree_166.instance_type = 'COLLECTION'
ob_tree_166.lineart.crease_threshold = 0.0
ob_tree_165.location = (62.08, -3.668, 2.512)
ob_tree_165.rotation_euler = (0.0, 0.0, 1.571)
ob_tree_165.empty_image_offset = (0.0, 0.0)
ob_tree_165.show_instancer_for_render = False
ob_tree_165.instance_type = 'COLLECTION'
ob_tree_165.lineart.crease_threshold = 0.0
ob_tree_164.location = (53.41, -0.06875, 2.512)
ob_tree_164.rotation_euler = (0.0, 0.0, 1.571)
ob_tree_164.empty_image_offset = (0.0, 0.0)
ob_tree_164.show_instancer_for_render = False
ob_tree_164.instance_type = 'COLLECTION'
ob_tree_164.lineart.crease_threshold = 0.0
ob_tree_163.location = (60.62, 19.03, 2.512)
ob_tree_163.rotation_euler = (0.0, 0.0, 1.571)
ob_tree_163.empty_image_offset = (0.0, 0.0)
ob_tree_163.show_instancer_for_render = False
ob_tree_163.instance_type = 'COLLECTION'
ob_tree_163.lineart.crease_threshold = 0.0
ob_tree_162.location = (44.8, 9.742, 2.512)
ob_tree_162.rotation_euler = (0.0, 0.0, 1.571)
ob_tree_162.empty_image_offset = (0.0, 0.0)
ob_tree_162.show_instancer_for_render = False
ob_tree_162.instance_type = 'COLLECTION'
ob_tree_162.lineart.crease_threshold = 0.0
ob_tree_161.location = (44.8, 1.237, 2.512)
ob_tree_161.rotation_euler = (0.0, 0.0, 1.571)
ob_tree_161.empty_image_offset = (0.0, 0.0)
ob_tree_161.show_instancer_for_render = False
ob_tree_161.instance_type = 'COLLECTION'
ob_tree_161.lineart.crease_threshold = 0.0
ob_tree_160.location = (54.78, -10.24, 2.512)
ob_tree_160.rotation_euler = (0.0, 0.0, 1.571)
ob_tree_160.empty_image_offset = (0.0, 0.0)
ob_tree_160.show_instancer_for_render = False
ob_tree_160.instance_type = 'COLLECTION'
ob_tree_160.lineart.crease_threshold = 0.0
ob_tree_159.location = (54.78, 10.56, 3.071)
ob_tree_159.rotation_euler = (0.0, 0.0, 1.571)
ob_tree_159.empty_image_offset = (0.0, 0.0)
ob_tree_159.show_instancer_for_render = False
ob_tree_159.instance_type = 'COLLECTION'
ob_tree_159.lineart.crease_threshold = 0.0
ob_tree_155.location = (42.78, 17.89, 3.071)
ob_tree_155.rotation_euler = (0.0, 0.0, 1.571)
ob_tree_155.empty_image_offset = (0.0, 0.0)
ob_tree_155.show_instancer_for_render = False
ob_tree_155.instance_type = 'COLLECTION'
ob_tree_155.lineart.crease_threshold = 0.0
ob_tree_154.location = (42.78, -7.212, 1.877)
ob_tree_154.empty_image_offset = (0.0, 0.0)
ob_tree_154.show_instancer_for_render = False
ob_tree_154.instance_type = 'COLLECTION'
ob_tree_154.lineart.crease_threshold = 0.0
ob_tree_153.location = (35.08, -16.13, 1.877)
ob_tree_153.empty_image_offset = (0.0, 0.0)
ob_tree_153.show_instancer_for_render = False
ob_tree_153.instance_type = 'COLLECTION'
ob_tree_153.lineart.crease_threshold = 0.0
ob_tree_152.location = (35.08, -4.257, 1.877)
ob_tree_152.empty_image_offset = (0.0, 0.0)
ob_tree_152.show_instancer_for_render = False
ob_tree_152.instance_type = 'COLLECTION'
ob_tree_152.lineart.crease_threshold = 0.0
ob_tree_151.location = (24.7, -4.257, 3.283)
ob_tree_151.rotation_euler = (0.0, 0.0, 1.571)
ob_tree_151.empty_image_offset = (0.0, 0.0)
ob_tree_151.show_instancer_for_render = False
ob_tree_151.instance_type = 'COLLECTION'
ob_tree_151.lineart.crease_threshold = 0.0
ob_tree_150.location = (24.7, -17.62, 3.283)
ob_tree_150.empty_image_offset = (0.0, 0.0)
ob_tree_150.show_instancer_for_render = False
ob_tree_150.instance_type = 'COLLECTION'
ob_tree_150.lineart.crease_threshold = 0.0
ob_sun_006.location = (34.09, 4.297, -11.64)
ob_sun_006.rotation_euler = (0.0, -0.0, 0.6482)
ob_sun_006.lineart.crease_threshold = 0.0
ob_sun_005.location = (34.09, 39.94, -11.64)
ob_sun_005.rotation_euler = (0.0, -0.0, 0.6482)
ob_sun_005.lineart.crease_threshold = 0.0
ob_tree_149.location = (24.7, 18.02, 3.283)
ob_tree_149.rotation_euler = (0.0, -0.0, -0.8548)
ob_tree_149.empty_image_offset = (0.0, 0.0)
ob_tree_149.show_instancer_for_render = False
ob_tree_149.instance_type = 'COLLECTION'
ob_tree_149.lineart.crease_threshold = 0.0
ob_tree_148.location = (24.7, 31.38, 3.283)
ob_tree_148.rotation_euler = (0.0, 0.0, 1.571)
ob_tree_148.empty_image_offset = (0.0, 0.0)
ob_tree_148.show_instancer_for_render = False
ob_tree_148.instance_type = 'COLLECTION'
ob_tree_148.lineart.crease_threshold = 0.0
ob_tree_144.location = (42.78, 53.53, 3.071)
ob_tree_144.rotation_euler = (0.0, 0.0, 1.571)
ob_tree_144.empty_image_offset = (0.0, 0.0)
ob_tree_144.show_instancer_for_render = False
ob_tree_144.instance_type = 'COLLECTION'
ob_tree_144.lineart.crease_threshold = 0.0
ob_tree_143.location = (42.78, 64.1, 3.071)
ob_tree_143.rotation_euler = (0.0, 0.0, 1.571)
ob_tree_143.empty_image_offset = (0.0, 0.0)
ob_tree_143.show_instancer_for_render = False
ob_tree_143.instance_type = 'COLLECTION'
ob_tree_143.lineart.crease_threshold = 0.0
ob_tree_142.location = (49.35, 64.1, 2.349)
ob_tree_142.rotation_euler = (0.0, 0.0, 1.571)
ob_tree_142.empty_image_offset = (0.0, 0.0)
ob_tree_142.show_instancer_for_render = False
ob_tree_142.instance_type = 'COLLECTION'
ob_tree_142.lineart.crease_threshold = 0.0
ob_tree_141.location = (61.99, 64.1, 2.349)
ob_tree_141.rotation_euler = (0.0, 0.0, 1.571)
ob_tree_141.empty_image_offset = (0.0, 0.0)
ob_tree_141.show_instancer_for_render = False
ob_tree_141.instance_type = 'COLLECTION'
ob_tree_141.lineart.crease_threshold = 0.0
ob_tree_137.location = (44.8, 45.38, 2.512)
ob_tree_137.rotation_euler = (0.0, 0.0, 1.571)
ob_tree_137.empty_image_offset = (0.0, 0.0)
ob_tree_137.show_instancer_for_render = False
ob_tree_137.instance_type = 'COLLECTION'
ob_tree_137.lineart.crease_threshold = 0.0
ob_tree_136.location = (60.62, 54.67, 2.512)
ob_tree_136.rotation_euler = (0.0, 0.0, 1.571)
ob_tree_136.empty_image_offset = (0.0, 0.0)
ob_tree_136.show_instancer_for_render = False
ob_tree_136.instance_type = 'COLLECTION'
ob_tree_136.lineart.crease_threshold = 0.0
ob_tree_133.location = (73.56, 31.97, 2.214)
ob_tree_133.rotation_euler = (0.0, 0.0, 1.571)
ob_tree_133.empty_image_offset = (0.0, 0.0)
ob_tree_133.show_instancer_for_render = False
ob_tree_133.instance_type = 'COLLECTION'
ob_tree_133.lineart.crease_threshold = 0.0
ob_tree_129.location = (52.04, 51.86, 2.068)
ob_tree_129.rotation_euler = (0.0, 0.0, 1.571)
ob_tree_129.empty_image_offset = (0.0, 0.0)
ob_tree_129.show_instancer_for_render = False
ob_tree_129.instance_type = 'COLLECTION'
ob_tree_129.lineart.crease_threshold = 0.0
ob_tree_128.location = (52.04, 59.34, 2.068)
ob_tree_128.rotation_euler = (0.0, 0.0, 1.571)
ob_tree_128.empty_image_offset = (0.0, 0.0)
ob_tree_128.show_instancer_for_render = False
ob_tree_128.instance_type = 'COLLECTION'
ob_tree_128.lineart.crease_threshold = 0.0
ob_tree_127.location = (67.84, 59.34, 2.068)
ob_tree_127.rotation_euler = (0.0, 0.0, 1.571)
ob_tree_127.empty_image_offset = (0.0, 0.0)
ob_tree_127.show_instancer_for_render = False
ob_tree_127.instance_type = 'COLLECTION'
ob_tree_127.lineart.crease_threshold = 0.0
ob_tree_126.location = (67.84, 51.4, 2.908)
ob_tree_126.rotation_euler = (0.0, 0.0, 1.571)
ob_tree_126.empty_image_offset = (0.0, 0.0)
ob_tree_126.show_instancer_for_render = False
ob_tree_126.instance_type = 'COLLECTION'
ob_tree_126.lineart.crease_threshold = 0.0
ob_tree_124.location = (126.9, 39.3, 2.174)
ob_tree_124.rotation_euler = (0.0, 0.0, 1.571)
ob_tree_124.empty_image_offset = (0.0, 0.0)
ob_tree_124.show_instancer_for_render = False
ob_tree_124.instance_type = 'COLLECTION'
ob_tree_124.lineart.crease_threshold = 0.0
ob_tree_123.location = (126.9, 51.4, 2.908)
ob_tree_123.rotation_euler = (0.0, 0.0, 1.571)
ob_tree_123.empty_image_offset = (0.0, 0.0)
ob_tree_123.show_instancer_for_render = False
ob_tree_123.instance_type = 'COLLECTION'
ob_tree_123.lineart.crease_threshold = 0.0
ob_tree_122.location = (126.9, 59.34, 2.068)
ob_tree_122.rotation_euler = (0.0, 0.0, 1.571)
ob_tree_122.empty_image_offset = (0.0, 0.0)
ob_tree_122.show_instancer_for_render = False
ob_tree_122.instance_type = 'COLLECTION'
ob_tree_122.lineart.crease_threshold = 0.0
ob_tree_121.location = (111.1, 59.34, 2.068)
ob_tree_121.rotation_euler = (0.0, 0.0, 1.571)
ob_tree_121.empty_image_offset = (0.0, 0.0)
ob_tree_121.show_instancer_for_render = False
ob_tree_121.instance_type = 'COLLECTION'
ob_tree_121.lineart.crease_threshold = 0.0
ob_tree_120.location = (111.1, 51.86, 2.068)
ob_tree_120.rotation_euler = (0.0, 0.0, 1.571)
ob_tree_120.empty_image_offset = (0.0, 0.0)
ob_tree_120.show_instancer_for_render = False
ob_tree_120.instance_type = 'COLLECTION'
ob_tree_120.lineart.crease_threshold = 0.0
ob_tree_119.location = (105.0, 20.81, 2.214)
ob_tree_119.rotation_euler = (0.0, 0.0, 1.571)
ob_tree_119.empty_image_offset = (0.0, 0.0)
ob_tree_119.show_instancer_for_render = False
ob_tree_119.instance_type = 'COLLECTION'
ob_tree_119.lineart.crease_threshold = 0.0
ob_tree_118.location = (122.0, 20.81, 2.214)
ob_tree_118.rotation_euler = (0.0, 0.0, 1.571)
ob_tree_118.empty_image_offset = (0.0, 0.0)
ob_tree_118.show_instancer_for_render = False
ob_tree_118.instance_type = 'COLLECTION'
ob_tree_118.lineart.crease_threshold = 0.0
ob_tree_117.location = (122.0, 42.97, 2.214)
ob_tree_117.rotation_euler = (0.0, 0.0, 1.571)
ob_tree_117.empty_image_offset = (0.0, 0.0)
ob_tree_117.show_instancer_for_render = False
ob_tree_117.instance_type = 'COLLECTION'
ob_tree_117.lineart.crease_threshold = 0.0
ob_tree_116.location = (132.7, 31.97, 2.214)
ob_tree_116.rotation_euler = (0.0, 0.0, 1.571)
ob_tree_116.empty_image_offset = (0.0, 0.0)
ob_tree_116.show_instancer_for_render = False
ob_tree_116.instance_type = 'COLLECTION'
ob_tree_116.lineart.crease_threshold = 0.0
ob_tree_115.location = (121.2, 31.97, 2.512)
ob_tree_115.rotation_euler = (0.0, 0.0, 1.571)
ob_tree_115.empty_image_offset = (0.0, 0.0)
ob_tree_115.show_instancer_for_render = False
ob_tree_115.instance_type = 'COLLECTION'
ob_tree_115.lineart.crease_threshold = 0.0
ob_tree_114.location = (112.5, 35.57, 2.512)
ob_tree_114.rotation_euler = (0.0, 0.0, 1.571)
ob_tree_114.empty_image_offset = (0.0, 0.0)
ob_tree_114.show_instancer_for_render = False
ob_tree_114.instance_type = 'COLLECTION'
ob_tree_114.lineart.crease_threshold = 0.0
ob_tree_113.location = (119.7, 54.67, 2.512)
ob_tree_113.rotation_euler = (0.0, 0.0, 1.571)
ob_tree_113.empty_image_offset = (0.0, 0.0)
ob_tree_113.show_instancer_for_render = False
ob_tree_113.instance_type = 'COLLECTION'
ob_tree_113.lineart.crease_threshold = 0.0
ob_tree_112.location = (103.9, 45.38, 2.512)
ob_tree_112.rotation_euler = (0.0, 0.0, 1.571)
ob_tree_112.empty_image_offset = (0.0, 0.0)
ob_tree_112.show_instancer_for_render = False
ob_tree_112.instance_type = 'COLLECTION'
ob_tree_112.lineart.crease_threshold = 0.0
ob_tree_111.location = (103.9, 36.88, 2.512)
ob_tree_111.rotation_euler = (0.0, 0.0, 1.571)
ob_tree_111.empty_image_offset = (0.0, 0.0)
ob_tree_111.show_instancer_for_render = False
ob_tree_111.instance_type = 'COLLECTION'
ob_tree_111.lineart.crease_threshold = 0.0
ob_tree_110.location = (113.9, 25.4, 2.512)
ob_tree_110.rotation_euler = (0.0, 0.0, 1.571)
ob_tree_110.empty_image_offset = (0.0, 0.0)
ob_tree_110.show_instancer_for_render = False
ob_tree_110.instance_type = 'COLLECTION'
ob_tree_110.lineart.crease_threshold = 0.0
ob_tree_109.location = (113.9, 46.2, 3.071)
ob_tree_109.rotation_euler = (0.0, 0.0, 1.571)
ob_tree_109.empty_image_offset = (0.0, 0.0)
ob_tree_109.show_instancer_for_render = False
ob_tree_109.instance_type = 'COLLECTION'
ob_tree_109.lineart.crease_threshold = 0.0
ob_tree_108.location = (121.1, 64.1, 2.349)
ob_tree_108.rotation_euler = (0.0, 0.0, 1.571)
ob_tree_108.empty_image_offset = (0.0, 0.0)
ob_tree_108.show_instancer_for_render = False
ob_tree_108.instance_type = 'COLLECTION'
ob_tree_108.lineart.crease_threshold = 0.0
ob_tree_107.location = (108.4, 64.1, 2.349)
ob_tree_107.rotation_euler = (0.0, 0.0, 1.571)
ob_tree_107.empty_image_offset = (0.0, 0.0)
ob_tree_107.show_instancer_for_render = False
ob_tree_107.instance_type = 'COLLECTION'
ob_tree_107.lineart.crease_threshold = 0.0
ob_tree_106.location = (101.9, 64.1, 3.071)
ob_tree_106.rotation_euler = (0.0, 0.0, 1.571)
ob_tree_106.empty_image_offset = (0.0, 0.0)
ob_tree_106.show_instancer_for_render = False
ob_tree_106.instance_type = 'COLLECTION'
ob_tree_106.lineart.crease_threshold = 0.0
ob_tree_105.location = (101.9, 53.53, 3.071)
ob_tree_105.rotation_euler = (0.0, 0.0, 1.571)
ob_tree_105.empty_image_offset = (0.0, 0.0)
ob_tree_105.show_instancer_for_render = False
ob_tree_105.instance_type = 'COLLECTION'
ob_tree_105.lineart.crease_threshold = 0.0
ob_tree_104.location = (101.9, 28.43, 1.877)
ob_tree_104.empty_image_offset = (0.0, 0.0)
ob_tree_104.show_instancer_for_render = False
ob_tree_104.instance_type = 'COLLECTION'
ob_tree_104.lineart.crease_threshold = 0.0
ob_tree_103.location = (94.18, 19.5, 1.877)
ob_tree_103.empty_image_offset = (0.0, 0.0)
ob_tree_103.show_instancer_for_render = False
ob_tree_103.instance_type = 'COLLECTION'
ob_tree_103.lineart.crease_threshold = 0.0
ob_tree_102.location = (94.18, 31.38, 1.877)
ob_tree_102.empty_image_offset = (0.0, 0.0)
ob_tree_102.show_instancer_for_render = False
ob_tree_102.instance_type = 'COLLECTION'
ob_tree_102.lineart.crease_threshold = 0.0
ob_tree_101.location = (83.8, 31.38, 3.283)
ob_tree_101.rotation_euler = (0.0, 0.0, 1.571)
ob_tree_101.empty_image_offset = (0.0, 0.0)
ob_tree_101.show_instancer_for_render = False
ob_tree_101.instance_type = 'COLLECTION'
ob_tree_101.lineart.crease_threshold = 0.0
ob_tree_100.location = (83.8, 18.02, 3.283)
ob_tree_100.empty_image_offset = (0.0, 0.0)
ob_tree_100.show_instancer_for_render = False
ob_tree_100.instance_type = 'COLLECTION'
ob_tree_100.lineart.crease_threshold = 0.0
ob_sun_003.location = (93.19, 15.95, -11.64)
ob_sun_003.rotation_euler = (0.0, -0.0, 0.6482)
ob_sun_003.lineart.crease_threshold = 0.0
ob_tree_099.location = (83.8, -5.966, 3.283)
ob_tree_099.empty_image_offset = (0.0, 0.0)
ob_tree_099.show_instancer_for_render = False
ob_tree_099.instance_type = 'COLLECTION'
ob_tree_099.lineart.crease_threshold = 0.0
ob_tree_098.location = (83.8, 7.395, 3.283)
ob_tree_098.rotation_euler = (0.0, 0.0, 1.571)
ob_tree_098.empty_image_offset = (0.0, 0.0)
ob_tree_098.show_instancer_for_render = False
ob_tree_098.instance_type = 'COLLECTION'
ob_tree_098.lineart.crease_threshold = 0.0
ob_tree_097.location = (94.18, 7.395, 1.877)
ob_tree_097.empty_image_offset = (0.0, 0.0)
ob_tree_097.show_instancer_for_render = False
ob_tree_097.instance_type = 'COLLECTION'
ob_tree_097.lineart.crease_threshold = 0.0
ob_tree_096.location = (94.18, -4.482, 1.877)
ob_tree_096.empty_image_offset = (0.0, 0.0)
ob_tree_096.show_instancer_for_render = False
ob_tree_096.instance_type = 'COLLECTION'
ob_tree_096.lineart.crease_threshold = 0.0
ob_tree_095.location = (101.9, 4.44, 1.877)
ob_tree_095.empty_image_offset = (0.0, 0.0)
ob_tree_095.show_instancer_for_render = False
ob_tree_095.instance_type = 'COLLECTION'
ob_tree_095.lineart.crease_threshold = 0.0
ob_tree_094.location = (101.9, 29.55, 3.071)
ob_tree_094.rotation_euler = (0.0, 0.0, 1.571)
ob_tree_094.empty_image_offset = (0.0, 0.0)
ob_tree_094.show_instancer_for_render = False
ob_tree_094.instance_type = 'COLLECTION'
ob_tree_094.lineart.crease_threshold = 0.0
ob_tree_093.location = (101.9, 40.11, 3.071)
ob_tree_093.rotation_euler = (0.0, 0.0, 1.571)
ob_tree_093.empty_image_offset = (0.0, 0.0)
ob_tree_093.show_instancer_for_render = False
ob_tree_093.instance_type = 'COLLECTION'
ob_tree_093.lineart.crease_threshold = 0.0
ob_tree_092.location = (108.4, 40.11, 2.349)
ob_tree_092.rotation_euler = (0.0, 0.0, 1.571)
ob_tree_092.empty_image_offset = (0.0, 0.0)
ob_tree_092.show_instancer_for_render = False
ob_tree_092.instance_type = 'COLLECTION'
ob_tree_092.lineart.crease_threshold = 0.0
ob_tree_091.location = (121.1, 40.11, 2.349)
ob_tree_091.rotation_euler = (0.0, 0.0, 1.571)
ob_tree_091.empty_image_offset = (0.0, 0.0)
ob_tree_091.show_instancer_for_render = False
ob_tree_091.instance_type = 'COLLECTION'
ob_tree_091.lineart.crease_threshold = 0.0
ob_tree_090.location = (113.9, 22.21, 3.071)
ob_tree_090.rotation_euler = (0.0, 0.0, 1.571)
ob_tree_090.empty_image_offset = (0.0, 0.0)
ob_tree_090.show_instancer_for_render = False
ob_tree_090.instance_type = 'COLLECTION'
ob_tree_090.lineart.crease_threshold = 0.0
ob_tree_089.location = (113.9, 1.416, 2.512)
ob_tree_089.rotation_euler = (0.0, 0.0, 1.571)
ob_tree_089.empty_image_offset = (0.0, 0.0)
ob_tree_089.show_instancer_for_render = False
ob_tree_089.instance_type = 'COLLECTION'
ob_tree_089.lineart.crease_threshold = 0.0
ob_tree_088.location = (103.9, 12.89, 2.512)
ob_tree_088.rotation_euler = (0.0, 0.0, 1.571)
ob_tree_088.empty_image_offset = (0.0, 0.0)
ob_tree_088.show_instancer_for_render = False
ob_tree_088.instance_type = 'COLLECTION'
ob_tree_088.lineart.crease_threshold = 0.0
ob_tree_087.location = (103.9, 21.39, 2.512)
ob_tree_087.rotation_euler = (0.0, 0.0, 1.571)
ob_tree_087.empty_image_offset = (0.0, 0.0)
ob_tree_087.show_instancer_for_render = False
ob_tree_087.instance_type = 'COLLECTION'
ob_tree_087.lineart.crease_threshold = 0.0
ob_tree_086.location = (119.7, 30.68, 2.512)
ob_tree_086.rotation_euler = (0.0, 0.0, 1.571)
ob_tree_086.empty_image_offset = (0.0, 0.0)
ob_tree_086.show_instancer_for_render = False
ob_tree_086.instance_type = 'COLLECTION'
ob_tree_086.lineart.crease_threshold = 0.0
ob_tree_085.location = (112.5, 11.58, 2.512)
ob_tree_085.rotation_euler = (0.0, 0.0, 1.571)
ob_tree_085.empty_image_offset = (0.0, 0.0)
ob_tree_085.show_instancer_for_render = False
ob_tree_085.instance_type = 'COLLECTION'
ob_tree_085.lineart.crease_threshold = 0.0
ob_tree_084.location = (121.2, 7.984, 2.512)
ob_tree_084.rotation_euler = (0.0, 0.0, 1.571)
ob_tree_084.empty_image_offset = (0.0, 0.0)
ob_tree_084.show_instancer_for_render = False
ob_tree_084.instance_type = 'COLLECTION'
ob_tree_084.lineart.crease_threshold = 0.0
ob_tree_083.location = (132.7, 7.984, 2.214)
ob_tree_083.rotation_euler = (0.0, 0.0, 1.571)
ob_tree_083.empty_image_offset = (0.0, 0.0)
ob_tree_083.show_instancer_for_render = False
ob_tree_083.instance_type = 'COLLECTION'
ob_tree_083.lineart.crease_threshold = 0.0
ob_tree_082.location = (122.0, 18.99, 2.214)
ob_tree_082.rotation_euler = (0.0, 0.0, 1.571)
ob_tree_082.empty_image_offset = (0.0, 0.0)
ob_tree_082.show_instancer_for_render = False
ob_tree_082.instance_type = 'COLLECTION'
ob_tree_082.lineart.crease_threshold = 0.0
ob_tree_081.location = (122.0, -3.181, 2.214)
ob_tree_081.rotation_euler = (0.0, 0.0, 1.571)
ob_tree_081.empty_image_offset = (0.0, 0.0)
ob_tree_081.show_instancer_for_render = False
ob_tree_081.instance_type = 'COLLECTION'
ob_tree_081.lineart.crease_threshold = 0.0
ob_tree_080.location = (105.0, -3.181, 2.214)
ob_tree_080.rotation_euler = (0.0, 0.0, 1.571)
ob_tree_080.empty_image_offset = (0.0, 0.0)
ob_tree_080.show_instancer_for_render = False
ob_tree_080.instance_type = 'COLLECTION'
ob_tree_080.lineart.crease_threshold = 0.0
ob_tree_079.location = (111.1, 27.87, 2.068)
ob_tree_079.rotation_euler = (0.0, 0.0, 1.571)
ob_tree_079.empty_image_offset = (0.0, 0.0)
ob_tree_079.show_instancer_for_render = False
ob_tree_079.instance_type = 'COLLECTION'
ob_tree_079.lineart.crease_threshold = 0.0
ob_tree_078.location = (111.1, 35.35, 2.068)
ob_tree_078.rotation_euler = (0.0, 0.0, 1.571)
ob_tree_078.empty_image_offset = (0.0, 0.0)
ob_tree_078.show_instancer_for_render = False
ob_tree_078.instance_type = 'COLLECTION'
ob_tree_078.lineart.crease_threshold = 0.0
ob_tree_077.location = (126.9, 35.35, 2.068)
ob_tree_077.rotation_euler = (0.0, 0.0, 1.571)
ob_tree_077.empty_image_offset = (0.0, 0.0)
ob_tree_077.show_instancer_for_render = False
ob_tree_077.instance_type = 'COLLECTION'
ob_tree_077.lineart.crease_threshold = 0.0
ob_tree_076.location = (126.9, 27.41, 2.908)
ob_tree_076.rotation_euler = (0.0, 0.0, 1.571)
ob_tree_076.empty_image_offset = (0.0, 0.0)
ob_tree_076.show_instancer_for_render = False
ob_tree_076.instance_type = 'COLLECTION'
ob_tree_076.lineart.crease_threshold = 0.0
ob_tree_075.location = (126.9, 15.32, 2.174)
ob_tree_075.rotation_euler = (0.0, 0.0, 1.571)
ob_tree_075.empty_image_offset = (0.0, 0.0)
ob_tree_075.show_instancer_for_render = False
ob_tree_075.instance_type = 'COLLECTION'
ob_tree_075.lineart.crease_threshold = 0.0
ob_tree_074.location = (126.9, 78.78, 2.174)
ob_tree_074.rotation_euler = (0.0, 0.0, 1.571)
ob_tree_074.empty_image_offset = (0.0, 0.0)
ob_tree_074.show_instancer_for_render = False
ob_tree_074.instance_type = 'COLLECTION'
ob_tree_074.lineart.crease_threshold = 0.0
ob_tree_073.location = (126.9, 90.88, 2.908)
ob_tree_073.rotation_euler = (0.0, 0.0, 1.571)
ob_tree_073.empty_image_offset = (0.0, 0.0)
ob_tree_073.show_instancer_for_render = False
ob_tree_073.instance_type = 'COLLECTION'
ob_tree_073.lineart.crease_threshold = 0.0
ob_tree_072.location = (126.9, 98.82, 2.068)
ob_tree_072.rotation_euler = (0.0, 0.0, 1.571)
ob_tree_072.empty_image_offset = (0.0, 0.0)
ob_tree_072.show_instancer_for_render = False
ob_tree_072.instance_type = 'COLLECTION'
ob_tree_072.lineart.crease_threshold = 0.0
ob_tree_071.location = (111.1, 98.82, 2.068)
ob_tree_071.rotation_euler = (0.0, 0.0, 1.571)
ob_tree_071.empty_image_offset = (0.0, 0.0)
ob_tree_071.show_instancer_for_render = False
ob_tree_071.instance_type = 'COLLECTION'
ob_tree_071.lineart.crease_threshold = 0.0
ob_tree_070.location = (111.1, 91.34, 2.068)
ob_tree_070.rotation_euler = (0.0, 0.0, 1.571)
ob_tree_070.empty_image_offset = (0.0, 0.0)
ob_tree_070.show_instancer_for_render = False
ob_tree_070.instance_type = 'COLLECTION'
ob_tree_070.lineart.crease_threshold = 0.0
ob_tree_069.location = (105.0, 60.29, 2.214)
ob_tree_069.rotation_euler = (0.0, 0.0, 1.571)
ob_tree_069.empty_image_offset = (0.0, 0.0)
ob_tree_069.show_instancer_for_render = False
ob_tree_069.instance_type = 'COLLECTION'
ob_tree_069.lineart.crease_threshold = 0.0
ob_tree_068.location = (122.0, 60.29, 2.214)
ob_tree_068.rotation_euler = (0.0, 0.0, 1.571)
ob_tree_068.empty_image_offset = (0.0, 0.0)
ob_tree_068.show_instancer_for_render = False
ob_tree_068.instance_type = 'COLLECTION'
ob_tree_068.lineart.crease_threshold = 0.0
ob_tree_067.location = (122.0, 82.45, 2.214)
ob_tree_067.rotation_euler = (0.0, 0.0, 1.571)
ob_tree_067.empty_image_offset = (0.0, 0.0)
ob_tree_067.show_instancer_for_render = False
ob_tree_067.instance_type = 'COLLECTION'
ob_tree_067.lineart.crease_threshold = 0.0
ob_tree_066.location = (132.7, 71.45, 2.214)
ob_tree_066.rotation_euler = (0.0, 0.0, 1.571)
ob_tree_066.empty_image_offset = (0.0, 0.0)
ob_tree_066.show_instancer_for_render = False
ob_tree_066.instance_type = 'COLLECTION'
ob_tree_066.lineart.crease_threshold = 0.0
ob_tree_065.location = (121.2, 71.45, 2.512)
ob_tree_065.rotation_euler = (0.0, 0.0, 1.571)
ob_tree_065.empty_image_offset = (0.0, 0.0)
ob_tree_065.show_instancer_for_render = False
ob_tree_065.instance_type = 'COLLECTION'
ob_tree_065.lineart.crease_threshold = 0.0
ob_tree_064.location = (112.5, 75.05, 2.512)
ob_tree_064.rotation_euler = (0.0, 0.0, 1.571)
ob_tree_064.empty_image_offset = (0.0, 0.0)
ob_tree_064.show_instancer_for_render = False
ob_tree_064.instance_type = 'COLLECTION'
ob_tree_064.lineart.crease_threshold = 0.0
ob_tree_063.location = (119.7, 94.15, 2.512)
ob_tree_063.rotation_euler = (0.0, 0.0, 1.571)
ob_tree_063.empty_image_offset = (0.0, 0.0)
ob_tree_063.show_instancer_for_render = False
ob_tree_063.instance_type = 'COLLECTION'
ob_tree_063.lineart.crease_threshold = 0.0
ob_tree_062.location = (103.9, 84.86, 2.512)
ob_tree_062.rotation_euler = (0.0, 0.0, 1.571)
ob_tree_062.empty_image_offset = (0.0, 0.0)
ob_tree_062.show_instancer_for_render = False
ob_tree_062.instance_type = 'COLLECTION'
ob_tree_062.lineart.crease_threshold = 0.0
ob_tree_061.location = (103.9, 76.36, 2.512)
ob_tree_061.rotation_euler = (0.0, 0.0, 1.571)
ob_tree_061.empty_image_offset = (0.0, 0.0)
ob_tree_061.show_instancer_for_render = False
ob_tree_061.instance_type = 'COLLECTION'
ob_tree_061.lineart.crease_threshold = 0.0
ob_tree_060.location = (113.9, 64.88, 2.512)
ob_tree_060.rotation_euler = (0.0, 0.0, 1.571)
ob_tree_060.empty_image_offset = (0.0, 0.0)
ob_tree_060.show_instancer_for_render = False
ob_tree_060.instance_type = 'COLLECTION'
ob_tree_060.lineart.crease_threshold = 0.0
ob_tree_059.location = (113.9, 85.68, 3.071)
ob_tree_059.rotation_euler = (0.0, 0.0, 1.571)
ob_tree_059.empty_image_offset = (0.0, 0.0)
ob_tree_059.show_instancer_for_render = False
ob_tree_059.instance_type = 'COLLECTION'
ob_tree_059.lineart.crease_threshold = 0.0
ob_tree_058.location = (121.1, 103.6, 2.349)
ob_tree_058.rotation_euler = (0.0, 0.0, 1.571)
ob_tree_058.empty_image_offset = (0.0, 0.0)
ob_tree_058.show_instancer_for_render = False
ob_tree_058.instance_type = 'COLLECTION'
ob_tree_058.lineart.crease_threshold = 0.0
ob_tree_057.location = (108.4, 103.6, 2.349)
ob_tree_057.rotation_euler = (0.0, 0.0, 1.571)
ob_tree_057.empty_image_offset = (0.0, 0.0)
ob_tree_057.show_instancer_for_render = False
ob_tree_057.instance_type = 'COLLECTION'
ob_tree_057.lineart.crease_threshold = 0.0
ob_tree_056.location = (101.9, 103.6, 3.071)
ob_tree_056.rotation_euler = (0.0, 0.0, 1.571)
ob_tree_056.empty_image_offset = (0.0, 0.0)
ob_tree_056.show_instancer_for_render = False
ob_tree_056.instance_type = 'COLLECTION'
ob_tree_056.lineart.crease_threshold = 0.0
ob_tree_055.location = (101.9, 93.01, 3.071)
ob_tree_055.rotation_euler = (0.0, 0.0, 1.571)
ob_tree_055.empty_image_offset = (0.0, 0.0)
ob_tree_055.show_instancer_for_render = False
ob_tree_055.instance_type = 'COLLECTION'
ob_tree_055.lineart.crease_threshold = 0.0
ob_tree_054.location = (101.9, 67.91, 1.877)
ob_tree_054.empty_image_offset = (0.0, 0.0)
ob_tree_054.show_instancer_for_render = False
ob_tree_054.instance_type = 'COLLECTION'
ob_tree_054.lineart.crease_threshold = 0.0
ob_tree_053.location = (94.18, 58.99, 1.877)
ob_tree_053.empty_image_offset = (0.0, 0.0)
ob_tree_053.show_instancer_for_render = False
ob_tree_053.instance_type = 'COLLECTION'
ob_tree_053.lineart.crease_threshold = 0.0
ob_tree_052.location = (94.18, 70.86, 1.877)
ob_tree_052.empty_image_offset = (0.0, 0.0)
ob_tree_052.show_instancer_for_render = False
ob_tree_052.instance_type = 'COLLECTION'
ob_tree_052.lineart.crease_threshold = 0.0
ob_tree_051.location = (83.8, 70.86, 3.283)
ob_tree_051.rotation_euler = (0.0, 0.0, 1.571)
ob_tree_051.empty_image_offset = (0.0, 0.0)
ob_tree_051.show_instancer_for_render = False
ob_tree_051.instance_type = 'COLLECTION'
ob_tree_051.lineart.crease_threshold = 0.0
ob_tree_050.location = (83.8, 57.5, 3.283)
ob_tree_050.empty_image_offset = (0.0, 0.0)
ob_tree_050.show_instancer_for_render = False
ob_tree_050.instance_type = 'COLLECTION'
ob_tree_050.lineart.crease_threshold = 0.0
ob_sun_002.location = (93.19, 79.42, -11.64)
ob_sun_002.rotation_euler = (0.0, -0.0, 0.6482)
ob_sun_002.lineart.crease_threshold = 0.0
ob_sun_001.location = (38.48, 79.42, -11.64)
ob_sun_001.rotation_euler = (0.0, -0.0, 0.6482)
ob_sun_001.lineart.crease_threshold = 0.0
ob_tree_049.location = (29.09, 57.5, 3.283)
ob_tree_049.empty_image_offset = (0.0, 0.0)
ob_tree_049.show_instancer_for_render = False
ob_tree_049.instance_type = 'COLLECTION'
ob_tree_049.lineart.crease_threshold = 0.0
ob_tree_048.location = (29.09, 70.86, 3.283)
ob_tree_048.rotation_euler = (0.0, 0.0, 1.571)
ob_tree_048.empty_image_offset = (0.0, 0.0)
ob_tree_048.show_instancer_for_render = False
ob_tree_048.instance_type = 'COLLECTION'
ob_tree_048.lineart.crease_threshold = 0.0
ob_tree_047.location = (39.47, 70.86, 1.877)
ob_tree_047.empty_image_offset = (0.0, 0.0)
ob_tree_047.show_instancer_for_render = False
ob_tree_047.instance_type = 'COLLECTION'
ob_tree_047.lineart.crease_threshold = 0.0
ob_tree_046.location = (39.47, 58.99, 1.877)
ob_tree_046.empty_image_offset = (0.0, 0.0)
ob_tree_046.show_instancer_for_render = False
ob_tree_046.instance_type = 'COLLECTION'
ob_tree_046.lineart.crease_threshold = 0.0
ob_tree_045.location = (47.17, 67.91, 1.877)
ob_tree_045.empty_image_offset = (0.0, 0.0)
ob_tree_045.show_instancer_for_render = False
ob_tree_045.instance_type = 'COLLECTION'
ob_tree_045.lineart.crease_threshold = 0.0
ob_tree_044.location = (47.17, 93.01, 3.071)
ob_tree_044.rotation_euler = (0.0, 0.0, 1.571)
ob_tree_044.empty_image_offset = (0.0, 0.0)
ob_tree_044.show_instancer_for_render = False
ob_tree_044.instance_type = 'COLLECTION'
ob_tree_044.lineart.crease_threshold = 0.0
ob_tree_043.location = (47.17, 103.6, 3.071)
ob_tree_043.rotation_euler = (0.0, 0.0, 1.571)
ob_tree_043.empty_image_offset = (0.0, 0.0)
ob_tree_043.show_instancer_for_render = False
ob_tree_043.instance_type = 'COLLECTION'
ob_tree_043.lineart.crease_threshold = 0.0
ob_tree_042.location = (53.74, 103.6, 2.349)
ob_tree_042.rotation_euler = (0.0, 0.0, 1.571)
ob_tree_042.empty_image_offset = (0.0, 0.0)
ob_tree_042.show_instancer_for_render = False
ob_tree_042.instance_type = 'COLLECTION'
ob_tree_042.lineart.crease_threshold = 0.0
ob_tree_041.location = (66.38, 103.6, 2.349)
ob_tree_041.rotation_euler = (0.0, 0.0, 1.571)
ob_tree_041.empty_image_offset = (0.0, 0.0)
ob_tree_041.show_instancer_for_render = False
ob_tree_041.instance_type = 'COLLECTION'
ob_tree_041.lineart.crease_threshold = 0.0
ob_tree_040.location = (59.17, 85.68, 3.071)
ob_tree_040.rotation_euler = (0.0, 0.0, 1.571)
ob_tree_040.empty_image_offset = (0.0, 0.0)
ob_tree_040.show_instancer_for_render = False
ob_tree_040.instance_type = 'COLLECTION'
ob_tree_040.lineart.crease_threshold = 0.0
ob_tree_039.location = (59.17, 64.88, 2.512)
ob_tree_039.rotation_euler = (0.0, 0.0, 1.571)
ob_tree_039.empty_image_offset = (0.0, 0.0)
ob_tree_039.show_instancer_for_render = False
ob_tree_039.instance_type = 'COLLECTION'
ob_tree_039.lineart.crease_threshold = 0.0
ob_tree_038.location = (49.19, 76.36, 2.512)
ob_tree_038.rotation_euler = (0.0, 0.0, 1.571)
ob_tree_038.empty_image_offset = (0.0, 0.0)
ob_tree_038.show_instancer_for_render = False
ob_tree_038.instance_type = 'COLLECTION'
ob_tree_038.lineart.crease_threshold = 0.0
ob_tree_037.location = (49.19, 84.86, 2.512)
ob_tree_037.rotation_euler = (0.0, 0.0, 1.571)
ob_tree_037.empty_image_offset = (0.0, 0.0)
ob_tree_037.show_instancer_for_render = False
ob_tree_037.instance_type = 'COLLECTION'
ob_tree_037.lineart.crease_threshold = 0.0
ob_tree_036.location = (65.01, 94.15, 2.512)
ob_tree_036.rotation_euler = (0.0, 0.0, 1.571)
ob_tree_036.empty_image_offset = (0.0, 0.0)
ob_tree_036.show_instancer_for_render = False
ob_tree_036.instance_type = 'COLLECTION'
ob_tree_036.lineart.crease_threshold = 0.0
ob_tree_035.location = (57.8, 75.05, 2.512)
ob_tree_035.rotation_euler = (0.0, 0.0, 1.571)
ob_tree_035.empty_image_offset = (0.0, 0.0)
ob_tree_035.show_instancer_for_render = False
ob_tree_035.instance_type = 'COLLECTION'
ob_tree_035.lineart.crease_threshold = 0.0
ob_tree_034.location = (66.47, 71.45, 2.512)
ob_tree_034.rotation_euler = (0.0, 0.0, 1.571)
ob_tree_034.empty_image_offset = (0.0, 0.0)
ob_tree_034.show_instancer_for_render = False
ob_tree_034.instance_type = 'COLLECTION'
ob_tree_034.lineart.crease_threshold = 0.0
ob_tree_033.location = (77.95, 71.45, 2.214)
ob_tree_033.rotation_euler = (0.0, 0.0, 1.571)
ob_tree_033.empty_image_offset = (0.0, 0.0)
ob_tree_033.show_instancer_for_render = False
ob_tree_033.instance_type = 'COLLECTION'
ob_tree_033.lineart.crease_threshold = 0.0
ob_tree_032.location = (67.33, 82.45, 2.214)
ob_tree_032.rotation_euler = (0.0, 0.0, 1.571)
ob_tree_032.empty_image_offset = (0.0, 0.0)
ob_tree_032.show_instancer_for_render = False
ob_tree_032.instance_type = 'COLLECTION'
ob_tree_032.lineart.crease_threshold = 0.0
ob_tree_031.location = (67.33, 60.29, 2.214)
ob_tree_031.rotation_euler = (0.0, 0.0, 1.571)
ob_tree_031.empty_image_offset = (0.0, 0.0)
ob_tree_031.show_instancer_for_render = False
ob_tree_031.instance_type = 'COLLECTION'
ob_tree_031.lineart.crease_threshold = 0.0
ob_tree_030.location = (50.34, 60.29, 2.214)
ob_tree_030.rotation_euler = (0.0, 0.0, 1.571)
ob_tree_030.empty_image_offset = (0.0, 0.0)
ob_tree_030.show_instancer_for_render = False
ob_tree_030.instance_type = 'COLLECTION'
ob_tree_030.lineart.crease_threshold = 0.0
ob_tree_029.location = (56.42, 91.34, 2.068)
ob_tree_029.rotation_euler = (0.0, 0.0, 1.571)
ob_tree_029.empty_image_offset = (0.0, 0.0)
ob_tree_029.show_instancer_for_render = False
ob_tree_029.instance_type = 'COLLECTION'
ob_tree_029.lineart.crease_threshold = 0.0
ob_tree_028.location = (56.42, 98.82, 2.068)
ob_tree_028.rotation_euler = (0.0, 0.0, 1.571)
ob_tree_028.empty_image_offset = (0.0, 0.0)
ob_tree_028.show_instancer_for_render = False
ob_tree_028.instance_type = 'COLLECTION'
ob_tree_028.lineart.crease_threshold = 0.0
ob_tree_027.location = (72.23, 98.82, 2.068)
ob_tree_027.rotation_euler = (0.0, 0.0, 1.571)
ob_tree_027.empty_image_offset = (0.0, 0.0)
ob_tree_027.show_instancer_for_render = False
ob_tree_027.instance_type = 'COLLECTION'
ob_tree_027.lineart.crease_threshold = 0.0
ob_tree_026.location = (72.23, 90.88, 2.908)
ob_tree_026.rotation_euler = (0.0, 0.0, 1.571)
ob_tree_026.empty_image_offset = (0.0, 0.0)
ob_tree_026.show_instancer_for_render = False
ob_tree_026.instance_type = 'COLLECTION'
ob_tree_026.lineart.crease_threshold = 0.0
ob_tree_025.location = (72.23, 78.78, 2.174)
ob_tree_025.rotation_euler = (0.0, 0.0, 1.571)
ob_tree_025.empty_image_offset = (0.0, 0.0)
ob_tree_025.show_instancer_for_render = False
ob_tree_025.instance_type = 'COLLECTION'
ob_tree_025.lineart.crease_threshold = 0.0
ob_tree_023.location = (72.23, 37.49, 2.908)
ob_tree_023.rotation_euler = (0.0, 0.0, 1.571)
ob_tree_023.empty_image_offset = (0.0, 0.0)
ob_tree_023.show_instancer_for_render = False
ob_tree_023.instance_type = 'COLLECTION'
ob_tree_023.lineart.crease_threshold = 0.0
ob_tree_022.location = (72.23, 45.43, 2.068)
ob_tree_022.rotation_euler = (0.0, 0.0, 1.571)
ob_tree_022.empty_image_offset = (0.0, 0.0)
ob_tree_022.show_instancer_for_render = False
ob_tree_022.instance_type = 'COLLECTION'
ob_tree_022.lineart.crease_threshold = 0.0
ob_tree_019.location = (50.34, 6.896, 2.214)
ob_tree_019.rotation_euler = (0.0, 0.0, 1.571)
ob_tree_019.empty_image_offset = (0.0, 0.0)
ob_tree_019.show_instancer_for_render = False
ob_tree_019.instance_type = 'COLLECTION'
ob_tree_019.lineart.crease_threshold = 0.0
ob_tree_018.location = (67.33, 6.896, 2.214)
ob_tree_018.rotation_euler = (0.0, 0.0, 1.571)
ob_tree_018.empty_image_offset = (0.0, 0.0)
ob_tree_018.show_instancer_for_render = False
ob_tree_018.instance_type = 'COLLECTION'
ob_tree_018.lineart.crease_threshold = 0.0
ob_tree_016.location = (77.95, 18.06, 2.214)
ob_tree_016.rotation_euler = (0.0, 0.0, 1.571)
ob_tree_016.empty_image_offset = (0.0, 0.0)
ob_tree_016.show_instancer_for_render = False
ob_tree_016.instance_type = 'COLLECTION'
ob_tree_016.lineart.crease_threshold = 0.0
ob_tree_015.location = (66.47, 18.06, 2.512)
ob_tree_015.rotation_euler = (0.0, 0.0, 1.571)
ob_tree_015.empty_image_offset = (0.0, 0.0)
ob_tree_015.show_instancer_for_render = False
ob_tree_015.instance_type = 'COLLECTION'
ob_tree_015.lineart.crease_threshold = 0.0
ob_tree_010.location = (59.17, 11.49, 2.512)
ob_tree_010.rotation_euler = (0.0, 0.0, 1.571)
ob_tree_010.empty_image_offset = (0.0, 0.0)
ob_tree_010.show_instancer_for_render = False
ob_tree_010.instance_type = 'COLLECTION'
ob_tree_010.lineart.crease_threshold = 0.0
ob_tree_007.location = (53.74, 50.19, 2.349)
ob_tree_007.rotation_euler = (0.0, 0.0, 1.571)
ob_tree_007.empty_image_offset = (0.0, 0.0)
ob_tree_007.show_instancer_for_render = False
ob_tree_007.instance_type = 'COLLECTION'
ob_tree_007.lineart.crease_threshold = 0.0
ob_tree_006.location = (47.17, 50.19, 3.071)
ob_tree_006.rotation_euler = (0.0, 0.0, 1.571)
ob_tree_006.empty_image_offset = (0.0, 0.0)
ob_tree_006.show_instancer_for_render = False
ob_tree_006.instance_type = 'COLLECTION'
ob_tree_006.lineart.crease_threshold = 0.0
ob_tree_004.location = (47.17, 14.52, 1.877)
ob_tree_004.empty_image_offset = (0.0, 0.0)
ob_tree_004.show_instancer_for_render = False
ob_tree_004.instance_type = 'COLLECTION'
ob_tree_004.lineart.crease_threshold = 0.0
ob_tree_003.location = (39.47, 5.595, 1.877)
ob_tree_003.empty_image_offset = (0.0, 0.0)
ob_tree_003.show_instancer_for_render = False
ob_tree_003.instance_type = 'COLLECTION'
ob_tree_003.lineart.crease_threshold = 0.0
ob_tree_002.location = (39.47, 17.47, 1.877)
ob_tree_002.empty_image_offset = (0.0, 0.0)
ob_tree_002.show_instancer_for_render = False
ob_tree_002.instance_type = 'COLLECTION'
ob_tree_002.lineart.crease_threshold = 0.0
ob_tree_001.location = (29.09, 17.47, 3.283)
ob_tree_001.rotation_euler = (0.0, -0.0, 5.15)
ob_tree_001.empty_image_offset = (0.0, 0.0)
ob_tree_001.show_instancer_for_render = False
ob_tree_001.instance_type = 'COLLECTION'
ob_tree_001.lineart.crease_threshold = 0.0
ob_tree.location = (29.09, 4.111, 3.283)
ob_tree.empty_image_offset = (0.0, 0.0)
ob_tree.show_instancer_for_render = False
ob_tree.instance_type = 'COLLECTION'
ob_tree.lineart.crease_threshold = 0.0
ob_closet.location = (-4.832, 6.764, 0.4655)
ob_closet.empty_image_offset = (0.0, 0.0)
ob_closet.show_instancer_for_render = False
ob_closet.instance_type = 'COLLECTION'
ob_closet.lineart.crease_threshold = 0.0
ob_plane_002.location = (0.2719, 6.791, 3.239)
ob_plane_002.rotation_euler = (1.571, 0.0, 0.0)
ob_plane_002.lineart.crease_threshold = 0.0
ob_plane_001.location = (-0.6889, 2.888, -0.6011)
ob_plane_001.scale = (103.8, 103.8, 103.8)
ob_plane_001.lineart.crease_threshold = 0.0
ob_cube_002.location = (6.976, 4.495, 2.633)
ob_cube_002.scale = (0.2296, 2.039, 0.1639)
ob_cube_002.lineart.crease_threshold = 0.0
ob_point.location = (1.103, -5.797, 9.62)
ob_point.lineart.crease_threshold = 0.0
ob_cube_001.location = (7.233, 2.415, 4.124)
ob_cube_001.scale = (-0.1605, 0.1874, 1.515)
ob_cube_001.lineart.crease_threshold = 0.0
ob_plane.location = (18.95, 3.764, 8.329)
ob_plane.rotation_euler = (0.0, 0.9288, 0.0)
ob_plane.scale = (2.377, 4.395, 1.0)
ob_plane.lineart.crease_threshold = 0.0
ob_sun.location = (38.48, 26.03, -11.64)
ob_sun.rotation_euler = (0.0, -0.0, 0.6482)
ob_sun.lineart.crease_threshold = 0.0
ob_all_in_one.location = (0.2922, 4.834, 0.0)
ob_all_in_one.rotation_euler = (0.0, 0.0, -1.571)
ob_all_in_one.empty_image_offset = (0.0, 0.0)
ob_all_in_one.show_instancer_for_render = False
ob_all_in_one.instance_type = 'COLLECTION'
ob_all_in_one.lineart.crease_threshold = 0.0
ob_cube.location = (0.0, 0.0, 4.862)
ob_cube.scale = (7.202, 7.676, 5.156)
ob_cube.lock_rotations_4d = False
ob_cube.empty_display_type = 'ARROWS'
ob_cube.lineart.crease_threshold = 0.0
ob_camera.location = (3.237, 0.5772, 3.848)
ob_camera.rotation_euler = (1.617, 0.005747, -0.7426)
ob_camera.lock_rotations_4d = False
ob_camera.empty_display_type = 'ARROWS'
ob_camera.color = (0.0, 0.0, 0.0, 0.0)
ob_camera.display_type = 'WIRE'
ob_camera.lineart.crease_threshold = 0.0
ob_commode.instance_collection = col_commode
ob_underpants.instance_collection = col_underpants
ob_bra.instance_collection = col_bra
ob_tree_199.instance_collection = col_tree
ob_tree_198.instance_collection = col_tree
ob_tree_197.instance_collection = col_tree
ob_tree_196.instance_collection = col_tree
ob_tree_195.instance_collection = col_tree
ob_tree_194.instance_collection = col_tree
ob_tree_192.instance_collection = col_tree
ob_tree_191.instance_collection = col_tree
ob_tree_190.instance_collection = col_tree
ob_tree_189.instance_collection = col_tree
ob_tree_188.instance_collection = col_tree
ob_tree_187.instance_collection = col_tree
ob_tree_186.instance_collection = col_tree
ob_tree_185.instance_collection = col_tree
ob_tree_184.instance_collection = col_tree
ob_tree_183.instance_collection = col_tree
ob_tree_182.instance_collection = col_tree
ob_tree_181.instance_collection = col_tree
ob_tree_180.instance_collection = col_tree
ob_tree_179.instance_collection = col_tree
ob_tree_178.instance_collection = col_tree
ob_tree_177.instance_collection = col_tree
ob_tree_176.instance_collection = col_tree
ob_tree_175.instance_collection = col_tree
ob_tree_174.instance_collection = col_tree
ob_tree_173.instance_collection = col_tree
ob_tree_170.instance_collection = col_tree
ob_tree_169.instance_collection = col_tree
ob_tree_168.instance_collection = col_tree
ob_tree_167.instance_collection = col_tree
ob_tree_166.instance_collection = col_tree
ob_tree_165.instance_collection = col_tree
ob_tree_164.instance_collection = col_tree
ob_tree_163.instance_collection = col_tree
ob_tree_162.instance_collection = col_tree
ob_tree_161.instance_collection = col_tree
ob_tree_160.instance_collection = col_tree
ob_tree_159.instance_collection = col_tree
ob_tree_155.instance_collection = col_tree
ob_tree_154.instance_collection = col_tree
ob_tree_153.instance_collection = col_tree
ob_tree_152.instance_collection = col_tree
ob_tree_151.instance_collection = col_tree
ob_tree_150.instance_collection = col_tree
ob_tree_149.instance_collection = col_tree
ob_tree_148.instance_collection = col_tree
ob_tree_144.instance_collection = col_tree
ob_tree_143.instance_collection = col_tree
ob_tree_142.instance_collection = col_tree
ob_tree_141.instance_collection = col_tree
ob_tree_137.instance_collection = col_tree
ob_tree_136.instance_collection = col_tree
ob_tree_133.instance_collection = col_tree
ob_tree_129.instance_collection = col_tree
ob_tree_128.instance_collection = col_tree
ob_tree_127.instance_collection = col_tree
ob_tree_126.instance_collection = col_tree
ob_tree_124.instance_collection = col_tree
ob_tree_123.instance_collection = col_tree
ob_tree_122.instance_collection = col_tree
ob_tree_121.instance_collection = col_tree
ob_tree_120.instance_collection = col_tree
ob_tree_119.instance_collection = col_tree
ob_tree_118.instance_collection = col_tree
ob_tree_117.instance_collection = col_tree
ob_tree_116.instance_collection = col_tree
ob_tree_115.instance_collection = col_tree
ob_tree_114.instance_collection = col_tree
ob_tree_113.instance_collection = col_tree
ob_tree_112.instance_collection = col_tree
ob_tree_111.instance_collection = col_tree
ob_tree_110.instance_collection = col_tree
ob_tree_109.instance_collection = col_tree
ob_tree_108.instance_collection = col_tree
ob_tree_107.instance_collection = col_tree
ob_tree_106.instance_collection = col_tree
ob_tree_105.instance_collection = col_tree
ob_tree_104.instance_collection = col_tree
ob_tree_103.instance_collection = col_tree
ob_tree_102.instance_collection = col_tree
ob_tree_101.instance_collection = col_tree
ob_tree_100.instance_collection = col_tree
ob_tree_099.instance_collection = col_tree
ob_tree_098.instance_collection = col_tree
ob_tree_097.instance_collection = col_tree
ob_tree_096.instance_collection = col_tree
ob_tree_095.instance_collection = col_tree
ob_tree_094.instance_collection = col_tree
ob_tree_093.instance_collection = col_tree
ob_tree_092.instance_collection = col_tree
ob_tree_091.instance_collection = col_tree
ob_tree_090.instance_collection = col_tree
ob_tree_089.instance_collection = col_tree
ob_tree_088.instance_collection = col_tree
ob_tree_087.instance_collection = col_tree
ob_tree_086.instance_collection = col_tree
ob_tree_085.instance_collection = col_tree
ob_tree_084.instance_collection = col_tree
ob_tree_083.instance_collection = col_tree
ob_tree_082.instance_collection = col_tree
ob_tree_081.instance_collection = col_tree
ob_tree_080.instance_collection = col_tree
ob_tree_079.instance_collection = col_tree
ob_tree_078.instance_collection = col_tree
ob_tree_077.instance_collection = col_tree
ob_tree_076.instance_collection = col_tree
ob_tree_075.instance_collection = col_tree
ob_tree_074.instance_collection = col_tree
ob_tree_073.instance_collection = col_tree
ob_tree_072.instance_collection = col_tree
ob_tree_071.instance_collection = col_tree
ob_tree_070.instance_collection = col_tree
ob_tree_069.instance_collection = col_tree
ob_tree_068.instance_collection = col_tree
ob_tree_067.instance_collection = col_tree
ob_tree_066.instance_collection = col_tree
ob_tree_065.instance_collection = col_tree
ob_tree_064.instance_collection = col_tree
ob_tree_063.instance_collection = col_tree
ob_tree_062.instance_collection = col_tree
ob_tree_061.instance_collection = col_tree
ob_tree_060.instance_collection = col_tree
ob_tree_059.instance_collection = col_tree
ob_tree_058.instance_collection = col_tree
ob_tree_057.instance_collection = col_tree
ob_tree_056.instance_collection = col_tree
ob_tree_055.instance_collection = col_tree
ob_tree_054.instance_collection = col_tree
ob_tree_053.instance_collection = col_tree
ob_tree_052.instance_collection = col_tree
ob_tree_051.instance_collection = col_tree
ob_tree_050.instance_collection = col_tree
ob_tree_049.instance_collection = col_tree
ob_tree_048.instance_collection = col_tree
ob_tree_047.instance_collection = col_tree
ob_tree_046.instance_collection = col_tree
ob_tree_045.instance_collection = col_tree
ob_tree_044.instance_collection = col_tree
ob_tree_043.instance_collection = col_tree
ob_tree_042.instance_collection = col_tree
ob_tree_041.instance_collection = col_tree
ob_tree_040.instance_collection = col_tree
ob_tree_039.instance_collection = col_tree
ob_tree_038.instance_collection = col_tree
ob_tree_037.instance_collection = col_tree
ob_tree_036.instance_collection = col_tree
ob_tree_035.instance_collection = col_tree
ob_tree_034.instance_collection = col_tree
ob_tree_033.instance_collection = col_tree
ob_tree_032.instance_collection = col_tree
ob_tree_031.instance_collection = col_tree
ob_tree_030.instance_collection = col_tree
ob_tree_029.instance_collection = col_tree
ob_tree_028.instance_collection = col_tree
ob_tree_027.instance_collection = col_tree
ob_tree_026.instance_collection = col_tree
ob_tree_025.instance_collection = col_tree
ob_tree_023.instance_collection = col_tree
ob_tree_022.instance_collection = col_tree
ob_tree_019.instance_collection = col_tree
ob_tree_018.instance_collection = col_tree
ob_tree_016.instance_collection = col_tree
ob_tree_015.instance_collection = col_tree
ob_tree_010.instance_collection = col_tree
ob_tree_007.instance_collection = col_tree
ob_tree_006.instance_collection = col_tree
ob_tree_004.instance_collection = col_tree
ob_tree_003.instance_collection = col_tree
ob_tree_002.instance_collection = col_tree
ob_tree_001.instance_collection = col_tree
ob_tree.instance_collection = col_tree
ob_closet.instance_collection = col_closet
ob_all_in_one.instance_collection = col_all_in_one

# ---- collection membership
col_collection_1.objects.link(ob_commode)
col_collection_1.objects.link(ob_underpants)
col_collection_1.objects.link(ob_bra)
col_collection_1.objects.link(ob_sun_007)
col_collection_1.objects.link(ob_tree_199)
col_collection_1.objects.link(ob_tree_198)
col_collection_1.objects.link(ob_tree_197)
col_collection_1.objects.link(ob_tree_196)
col_collection_1.objects.link(ob_tree_195)
col_collection_1.objects.link(ob_tree_194)
col_collection_1.objects.link(ob_tree_192)
col_collection_1.objects.link(ob_tree_191)
col_collection_1.objects.link(ob_tree_190)
col_collection_1.objects.link(ob_tree_189)
col_collection_1.objects.link(ob_tree_188)
col_collection_1.objects.link(ob_tree_187)
col_collection_1.objects.link(ob_tree_186)
col_collection_1.objects.link(ob_tree_185)
col_collection_1.objects.link(ob_tree_184)
col_collection_1.objects.link(ob_tree_183)
col_collection_1.objects.link(ob_tree_182)
col_collection_1.objects.link(ob_tree_181)
col_collection_1.objects.link(ob_tree_180)
col_collection_1.objects.link(ob_tree_179)
col_collection_1.objects.link(ob_tree_178)
col_collection_1.objects.link(ob_tree_177)
col_collection_1.objects.link(ob_tree_176)
col_collection_1.objects.link(ob_tree_175)
col_collection_1.objects.link(ob_tree_174)
col_collection_1.objects.link(ob_tree_173)
col_collection_1.objects.link(ob_tree_170)
col_collection_1.objects.link(ob_tree_169)
col_collection_1.objects.link(ob_tree_168)
col_collection_1.objects.link(ob_tree_167)
col_collection_1.objects.link(ob_tree_166)
col_collection_1.objects.link(ob_tree_165)
col_collection_1.objects.link(ob_tree_164)
col_collection_1.objects.link(ob_tree_163)
col_collection_1.objects.link(ob_tree_162)
col_collection_1.objects.link(ob_tree_161)
col_collection_1.objects.link(ob_tree_160)
col_collection_1.objects.link(ob_tree_159)
col_collection_1.objects.link(ob_tree_155)
col_collection_1.objects.link(ob_tree_154)
col_collection_1.objects.link(ob_tree_153)
col_collection_1.objects.link(ob_tree_152)
col_collection_1.objects.link(ob_tree_151)
col_collection_1.objects.link(ob_tree_150)
col_collection_1.objects.link(ob_sun_006)
col_collection_1.objects.link(ob_sun_005)
col_collection_1.objects.link(ob_tree_149)
col_collection_1.objects.link(ob_tree_148)
col_collection_1.objects.link(ob_tree_144)
col_collection_1.objects.link(ob_tree_143)
col_collection_1.objects.link(ob_tree_142)
col_collection_1.objects.link(ob_tree_141)
col_collection_1.objects.link(ob_tree_137)
col_collection_1.objects.link(ob_tree_136)
col_collection_1.objects.link(ob_tree_133)
col_collection_1.objects.link(ob_tree_129)
col_collection_1.objects.link(ob_tree_128)
col_collection_1.objects.link(ob_tree_127)
col_collection_1.objects.link(ob_tree_126)
col_collection_1.objects.link(ob_tree_124)
col_collection_1.objects.link(ob_tree_123)
col_collection_1.objects.link(ob_tree_122)
col_collection_1.objects.link(ob_tree_121)
col_collection_1.objects.link(ob_tree_120)
col_collection_1.objects.link(ob_tree_119)
col_collection_1.objects.link(ob_tree_118)
col_collection_1.objects.link(ob_tree_117)
col_collection_1.objects.link(ob_tree_116)
col_collection_1.objects.link(ob_tree_115)
col_collection_1.objects.link(ob_tree_114)
col_collection_1.objects.link(ob_tree_113)
col_collection_1.objects.link(ob_tree_112)
col_collection_1.objects.link(ob_tree_111)
col_collection_1.objects.link(ob_tree_110)
col_collection_1.objects.link(ob_tree_109)
col_collection_1.objects.link(ob_tree_108)
col_collection_1.objects.link(ob_tree_107)
col_collection_1.objects.link(ob_tree_106)
col_collection_1.objects.link(ob_tree_105)
col_collection_1.objects.link(ob_tree_104)
col_collection_1.objects.link(ob_tree_103)
col_collection_1.objects.link(ob_tree_102)
col_collection_1.objects.link(ob_tree_101)
col_collection_1.objects.link(ob_tree_100)
col_collection_1.objects.link(ob_sun_003)
col_collection_1.objects.link(ob_tree_099)
col_collection_1.objects.link(ob_tree_098)
col_collection_1.objects.link(ob_tree_097)
col_collection_1.objects.link(ob_tree_096)
col_collection_1.objects.link(ob_tree_095)
col_collection_1.objects.link(ob_tree_094)
col_collection_1.objects.link(ob_tree_093)
col_collection_1.objects.link(ob_tree_092)
col_collection_1.objects.link(ob_tree_091)
col_collection_1.objects.link(ob_tree_090)
col_collection_1.objects.link(ob_tree_089)
col_collection_1.objects.link(ob_tree_088)
col_collection_1.objects.link(ob_tree_087)
col_collection_1.objects.link(ob_tree_086)
col_collection_1.objects.link(ob_tree_085)
col_collection_1.objects.link(ob_tree_084)
col_collection_1.objects.link(ob_tree_083)
col_collection_1.objects.link(ob_tree_082)
col_collection_1.objects.link(ob_tree_081)
col_collection_1.objects.link(ob_tree_080)
col_collection_1.objects.link(ob_tree_079)
col_collection_1.objects.link(ob_tree_078)
col_collection_1.objects.link(ob_tree_077)
col_collection_1.objects.link(ob_tree_076)
col_collection_1.objects.link(ob_tree_075)
col_collection_1.objects.link(ob_tree_074)
col_collection_1.objects.link(ob_tree_073)
col_collection_1.objects.link(ob_tree_072)
col_collection_1.objects.link(ob_tree_071)
col_collection_1.objects.link(ob_tree_070)
col_collection_1.objects.link(ob_tree_069)
col_collection_1.objects.link(ob_tree_068)
col_collection_1.objects.link(ob_tree_067)
col_collection_1.objects.link(ob_tree_066)
col_collection_1.objects.link(ob_tree_065)
col_collection_1.objects.link(ob_tree_064)
col_collection_1.objects.link(ob_tree_063)
col_collection_1.objects.link(ob_tree_062)
col_collection_1.objects.link(ob_tree_061)
col_collection_1.objects.link(ob_tree_060)
col_collection_1.objects.link(ob_tree_059)
col_collection_1.objects.link(ob_tree_058)
col_collection_1.objects.link(ob_tree_057)
col_collection_1.objects.link(ob_tree_056)
col_collection_1.objects.link(ob_tree_055)
col_collection_1.objects.link(ob_tree_054)
col_collection_1.objects.link(ob_tree_053)
col_collection_1.objects.link(ob_tree_052)
col_collection_1.objects.link(ob_tree_051)
col_collection_1.objects.link(ob_tree_050)
col_collection_1.objects.link(ob_sun_002)
col_collection_1.objects.link(ob_sun_001)
col_collection_1.objects.link(ob_tree_049)
col_collection_1.objects.link(ob_tree_048)
col_collection_1.objects.link(ob_tree_047)
col_collection_1.objects.link(ob_tree_046)
col_collection_1.objects.link(ob_tree_045)
col_collection_1.objects.link(ob_tree_044)
col_collection_1.objects.link(ob_tree_043)
col_collection_1.objects.link(ob_tree_042)
col_collection_1.objects.link(ob_tree_041)
col_collection_1.objects.link(ob_tree_040)
col_collection_1.objects.link(ob_tree_039)
col_collection_1.objects.link(ob_tree_038)
col_collection_1.objects.link(ob_tree_037)
col_collection_1.objects.link(ob_tree_036)
col_collection_1.objects.link(ob_tree_035)
col_collection_1.objects.link(ob_tree_034)
col_collection_1.objects.link(ob_tree_033)
col_collection_1.objects.link(ob_tree_032)
col_collection_1.objects.link(ob_tree_031)
col_collection_1.objects.link(ob_tree_030)
col_collection_1.objects.link(ob_tree_029)
col_collection_1.objects.link(ob_tree_028)
col_collection_1.objects.link(ob_tree_027)
col_collection_1.objects.link(ob_tree_026)
col_collection_1.objects.link(ob_tree_025)
col_collection_1.objects.link(ob_tree_023)
col_collection_1.objects.link(ob_tree_022)
col_collection_1.objects.link(ob_tree_019)
col_collection_1.objects.link(ob_tree_018)
col_collection_1.objects.link(ob_tree_016)
col_collection_1.objects.link(ob_tree_015)
col_collection_1.objects.link(ob_tree_010)
col_collection_1.objects.link(ob_tree_007)
col_collection_1.objects.link(ob_tree_006)
col_collection_1.objects.link(ob_tree_004)
col_collection_1.objects.link(ob_tree_003)
col_collection_1.objects.link(ob_tree_002)
col_collection_1.objects.link(ob_tree_001)
col_collection_1.objects.link(ob_tree)
col_collection_1.objects.link(ob_closet)
col_collection_1.objects.link(ob_plane_002)
col_collection_1.objects.link(ob_plane_001)
col_collection_1.objects.link(ob_cube_002)
col_collection_1.objects.link(ob_point)
col_collection_1.objects.link(ob_cube_001)
col_collection_1.objects.link(ob_plane)
col_collection_1.objects.link(ob_sun)
col_collection_1.objects.link(ob_all_in_one)
col_collection_1.objects.link(ob_cube)
col_collection_1.objects.link(ob_camera)

# ---- scene / render settings (as saved in the file)
scene.camera = ob_camera
scene.frame_start = 1; scene.frame_end = 1; scene.frame_set(62)
scene.render.engine = 'CYCLES'
scene.render.fps = 30
scene.render.dither_intensity = 0.0
scene.cycles.use_denoising = False
scene.cycles.samples = 1
scene.cycles.sampling_pattern = 'TABULATED_SOBOL'
scene.cycles.light_sampling_threshold = 0.0
scene.cycles.use_adaptive_sampling = False
scene.cycles.use_light_tree = False
scene.cycles.blur_glossy = 0.0
scene.cycles.pixel_filter_type = 'GAUSSIAN'
scene.cycles.sample_clamp_indirect = 0.0
scene.view_settings.view_transform = 'Standard'
bpy.context.view_layer.update()
